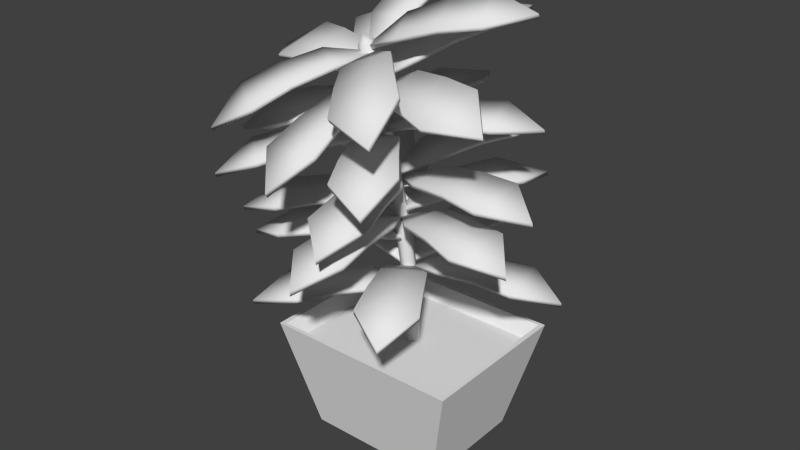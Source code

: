 # Source: croton.blend  (saved by Blender 2.76.0; exported with 4.5.12 LTS)
import bpy
from mathutils import Matrix  # noqa: F401  (used for matrix-valued properties, if any)

bpy.ops.wm.read_factory_settings(use_empty=True)
scene = bpy.context.scene
scene.name = 'Scene'

# ---- collections
col_collection_1 = bpy.data.collections.new('Collection 1'); scene.collection.children.link(col_collection_1)

# ---- materials (node trees are filled in below, after node groups)
mat_crotonmat = bpy.data.materials.new('crotonMat')
mat_crotonmat.alpha_threshold = 0.0
mat_crotonmat.use_transparent_shadow = False
mat_crotonmat.roughness = 0.5
mat_crotonmat.specular_intensity = 0.0

# ---- material node trees

# ---- world
world_world = bpy.data.worlds.new('World'); scene.world = world_world
world_world.color = (0.05088, 0.05088, 0.05088)
world_world.use_sun_shadow = False
world_world.sun_shadow_jitter_overblur = 0.0
world_world.cycles.sampling_method = 'MANUAL'
world_world.cycles.sample_map_resolution = 256

# ---- meshes
me_crotonmesh = bpy.data.meshes.new('crotonMesh')
me_crotonmesh.from_pydata([(-0.3006, 0.2388, 0.004382), (-0.4196, 0.3349, 0.4849), (0.2953, 0.2388, 0.004382), (0.4144, 0.3349, 0.4849), (-0.3006, -0.2417, 0.004382), (-0.4196, -0.3377, 0.4849), (0.2953, -0.2417, 0.004382), (0.4144, -0.3377, 0.4849), (-0.3989, 0.3182, 0.4849), (0.3936, 0.3182, 0.4849), (0.3936, -0.321, 0.4849), (-0.3989, -0.321, 0.4849), (-0.3517, 0.2801, 0.4224), (0.3464, 0.2801, 0.4224), (0.3464, -0.2829, 0.4224), (-0.3517, -0.2829, 0.4224), (0.02024, 0.02457, 0.3498), (-0.0109, 0.02983, 0.3498), (-0.03103, 0.005498, 0.3498), (-0.02002, -0.0241, 0.3498), (0.01112, -0.02937, 0.3498), (0.03125, -0.005034, 0.3498), (-0.06655, -0.1434, 1.702), (-0.09701, -0.1373, 1.696), (-0.1158, -0.16, 1.685), (-0.1041, -0.1888, 1.679), (-0.07367, -0.1949, 1.685), (-0.05488, -0.1722, 1.696), (0.008311, -0.03645, 0.6637), (-0.008735, -0.07645, 0.9755), (-0.03345, -0.1331, 1.286), (-0.05537, -0.1848, 1.597), (-0.03524, -0.1605, 1.597), (-0.01332, -0.1088, 1.286), (0.0114, -0.05211, 0.9755), (0.02844, -0.01212, 0.6637), (-0.03289, -0.001441, 0.6637), (-0.04878, -0.04126, 0.9755), (-0.07359, -0.09797, 1.286), (-0.09659, -0.1498, 1.597), (-0.08605, -0.1795, 1.597), (-0.06359, -0.1277, 1.286), (-0.03882, -0.07102, 0.9755), (-0.02235, -0.03111, 0.6637), (0.01791, 0.01756, 0.6637), (0.001442, -0.02235, 0.9755), (-0.02333, -0.07905, 1.286), (-0.04578, -0.1308, 1.597), (-0.07646, -0.1255, 1.597), (-0.05346, -0.07363, 1.286), (-0.02865, -0.01693, 0.9755), (-0.01276, 0.02289, 0.6637), (-0.09269, -0.1752, 1.719), (-0.2002, -0.4523, 0.7333), (-0.393, -0.4974, 0.6767), (-0.3848, -0.2996, 0.7333), (-0.1603, -0.07603, 0.7333), (0.009024, -0.01144, 0.6767), (-0.02269, -0.1898, 0.7333), (-0.1115, -0.3211, 0.744), (-0.2725, -0.1878, 0.744), (-0.2002, -0.4523, 0.7156), (-0.393, -0.4974, 0.659), (-0.3848, -0.2996, 0.7156), (-0.1603, -0.07603, 0.7156), (0.009024, -0.01144, 0.659), (-0.02269, -0.1898, 0.7156), (-0.1115, -0.3211, 0.7262), (-0.2725, -0.1878, 0.7262), (0.3194, -0.3584, 0.8169), (0.2886, -0.554, 0.7603), (0.1084, -0.4718, 0.8169), (-0.01407, -0.1796, 0.8169), (-0.0101, 0.001507, 0.7603), (0.1432, -0.0951, 0.8169), (0.2313, -0.2268, 0.8276), (0.04718, -0.3257, 0.8276), (0.3194, -0.3584, 0.7992), (0.2886, -0.554, 0.7425), (0.1084, -0.4718, 0.7992), (-0.01407, -0.1796, 0.7992), (-0.0101, 0.001507, 0.7425), (0.1432, -0.0951, 0.7992), (0.2313, -0.2268, 0.8098), (0.04718, -0.3257, 0.8098), (0.4284, 0.2066, 0.8169), (0.6071, 0.1215, 0.7603), (0.4771, -0.02785, 0.8169), (0.1621, -0.06214, 0.8169), (-0.01041, -0.006797, 0.7603), (0.1258, 0.1127, 0.8169), (0.2771, 0.1597, 0.8276), (0.3196, -0.045, 0.8276), (0.4284, 0.2066, 0.7992), (0.6071, 0.1215, 0.7425), (0.4771, -0.02785, 0.7992), (0.1621, -0.06214, 0.7992), (-0.01041, -0.006797, 0.7425), (0.1258, 0.1127, 0.7992), (0.2771, 0.1597, 0.8098), (0.3196, -0.045, 0.8098), (-0.09968, 0.4567, 0.8424), (0.02907, 0.6071, 0.7858), (0.1394, 0.4427, 0.8424), (0.09056, 0.1297, 0.8424), (-0.007771, -0.0225, 0.7858), (-0.08769, 0.1401, 0.8424), (-0.09368, 0.2984, 0.8531), (0.115, 0.2862, 0.8531), (-0.09968, 0.4567, 0.8247), (0.02907, 0.6071, 0.7681), (0.1394, 0.4427, 0.8247), (0.09056, 0.1297, 0.8247), (-0.007771, -0.0225, 0.7681), (-0.08769, 0.1401, 0.8247), (-0.09368, 0.2984, 0.8354), (0.115, 0.2862, 0.8354), (-0.4782, 0.08797, 0.8229), (-0.564, 0.2664, 0.7663), (-0.3691, 0.3011, 0.8229), (-0.1023, 0.1303, 0.8229), (-0.002611, -0.021, 0.7663), (-0.1836, -0.02862, 0.8229), (-0.3309, 0.02968, 0.8336), (-0.2357, 0.2157, 0.8336), (-0.4782, 0.08797, 0.8052), (-0.564, 0.2664, 0.7486), (-0.3691, 0.3011, 0.8052), (-0.1023, 0.1303, 0.8052), (-0.002611, -0.021, 0.7486), (-0.1836, -0.02862, 0.8052), (-0.3309, 0.02968, 0.8159), (-0.2357, 0.2157, 0.8159), (-0.3902, -0.3521, 0.9091), (-0.5775, -0.2972, 0.8433), (-0.4832, -0.1318, 0.9218), (-0.1817, -0.03938, 0.9521), (0.001951, -0.05632, 0.9071), (-0.1124, -0.2037, 0.9426), (-0.2521, -0.2788, 0.9365), (-0.3332, -0.08652, 0.9476), (-0.3889, -0.3505, 0.8915), (-0.5762, -0.2956, 0.8257), (-0.4819, -0.1302, 0.9042), (-0.1804, -0.03782, 0.9345), (0.003242, -0.05476, 0.8895), (-0.1111, -0.2021, 0.925), (-0.2508, -0.2773, 0.9188), (-0.3319, -0.08496, 0.9299), (0.1066, -0.5187, 1.015), (-0.006595, -0.6716, 0.9361), (-0.1323, -0.5204, 0.9972), (-0.1061, -0.206, 1.027), (-0.01509, -0.04337, 0.9911), (0.07194, -0.2048, 1.04), (0.08848, -0.3627, 1.038), (-0.12, -0.3642, 1.023), (0.1079, -0.5171, 0.9973), (-0.005304, -0.6701, 0.9184), (-0.131, -0.5188, 0.9796), (-0.1048, -0.2045, 1.009), (-0.0138, -0.04181, 0.9735), (0.07323, -0.2032, 1.023), (0.08977, -0.3611, 1.021), (-0.1187, -0.3626, 1.005), (0.4632, -0.07182, 1.081), (0.5862, -0.2251, 1.019), (0.3983, -0.301, 1.056), (0.1039, -0.1846, 1.044), (-0.01919, -0.05054, 0.9902), (0.1522, -0.01372, 1.063), (0.3069, -0.04371, 1.082), (0.2503, -0.2437, 1.061), (0.4645, -0.07026, 1.063), (0.5875, -0.2235, 1.001), (0.3996, -0.2994, 1.038), (0.1051, -0.183, 1.027), (-0.0179, -0.04898, 0.9725), (0.1535, -0.01216, 1.045), (0.3082, -0.04215, 1.065), (0.2516, -0.2422, 1.043), (0.1092, 0.392, 1.121), (0.2965, 0.4695, 1.085), (0.3143, 0.2684, 1.126), (0.127, 0.01542, 1.089), (-0.02594, -0.06785, 1.014), (-0.0259, 0.1076, 1.086), (0.04089, 0.2488, 1.115), (0.2199, 0.141, 1.118), (0.1105, 0.3935, 1.104), (0.2978, 0.4711, 1.067), (0.3156, 0.2699, 1.108), (0.1283, 0.01699, 1.072), (-0.02465, -0.06629, 0.9962), (-0.02461, 0.1091, 1.069), (0.04218, 0.2504, 1.097), (0.2212, 0.1425, 1.1), (-0.394, 0.2452, 1.052), (-0.3837, 0.4472, 1.014), (-0.1993, 0.3821, 1.078), (-0.04191, 0.1075, 1.066), (-0.01927, -0.06721, 0.9948), (-0.1871, 0.005371, 1.046), (-0.2913, 0.1243, 1.06), (-0.1214, 0.2439, 1.083), (-0.3927, 0.2467, 1.034), (-0.3824, 0.4488, 0.996), (-0.198, 0.3837, 1.061), (-0.04062, 0.109, 1.048), (-0.01798, -0.06565, 0.9771), (-0.1858, 0.006932, 1.028), (-0.29, 0.1259, 1.042), (-0.1201, 0.2454, 1.065), (-0.3335, -0.4127, 1.065), (-0.5279, -0.3951, 0.9988), (-0.4675, -0.2146, 1.077), (-0.1896, -0.06544, 1.108), (-0.006205, -0.04642, 1.063), (-0.08975, -0.2131, 1.098), (-0.2122, -0.314, 1.092), (-0.3292, -0.1411, 1.103), (-0.3326, -0.4109, 1.047), (-0.5269, -0.3934, 0.9812), (-0.4665, -0.2128, 1.06), (-0.1887, -0.06366, 1.09), (-0.005241, -0.04464, 1.045), (-0.08878, -0.2114, 1.081), (-0.2113, -0.3122, 1.074), (-0.3282, -0.1393, 1.085), (0.1862, -0.4797, 1.17), (0.1048, -0.6517, 1.092), (-0.04779, -0.5277, 1.153), (-0.08316, -0.2143, 1.183), (-0.02544, -0.03702, 1.147), (0.09127, -0.1785, 1.196), (0.1381, -0.3302, 1.194), (-0.06605, -0.3721, 1.178), (0.1871, -0.4779, 1.153), (0.1058, -0.6499, 1.074), (-0.04682, -0.5259, 1.135), (-0.0822, -0.2125, 1.165), (-0.02448, -0.03524, 1.129), (0.09223, -0.1767, 1.178), (0.1391, -0.3284, 1.176), (-0.06509, -0.3703, 1.161), (0.4493, 0.0279, 1.236), (0.5997, -0.09854, 1.175), (0.4301, -0.2095, 1.211), (0.1187, -0.1525, 1.2), (-0.02807, -0.04485, 1.146), (0.1329, 0.02454, 1.219), (0.2905, 0.02515, 1.238), (0.2738, -0.1821, 1.216), (0.4502, 0.02968, 1.219), (0.6007, -0.09675, 1.157), (0.4311, -0.2077, 1.193), (0.1196, -0.1507, 1.182), (-0.02711, -0.04307, 1.128), (0.1339, 0.02632, 1.201), (0.2915, 0.02693, 1.22), (0.2748, -0.1803, 1.198), (0.01203, 0.4142, 1.277), (0.1807, 0.5266, 1.241), (0.2372, 0.3327, 1.281), (0.1025, 0.04824, 1.245), (-0.03133, -0.06314, 1.169), (-0.06534, 0.109, 1.242), (-0.02724, 0.2605, 1.27), (0.1693, 0.1894, 1.274), (0.01299, 0.416, 1.259), (0.1817, 0.5284, 1.223), (0.2382, 0.3345, 1.263), (0.1035, 0.05002, 1.227), (-0.03037, -0.06136, 1.152), (-0.06438, 0.1107, 1.224), (-0.02627, 0.2623, 1.252), (0.1703, 0.1912, 1.256), (-0.4532, 0.1725, 1.208), (-0.4822, 0.3727, 1.169), (-0.2888, 0.3446, 1.234), (-0.08102, 0.1057, 1.221), (-0.02491, -0.06122, 1.15), (-0.2036, -0.02258, 1.201), (-0.329, 0.07388, 1.215), (-0.1855, 0.2241, 1.238), (-0.4522, 0.1743, 1.19), (-0.4813, 0.3745, 1.152), (-0.2878, 0.3464, 1.216), (-0.08006, 0.1075, 1.203), (-0.02394, -0.05943, 1.133), (-0.2026, -0.0208, 1.184), (-0.328, 0.07567, 1.197), (-0.1845, 0.2259, 1.22), (-0.5394, -0.09492, 1.257), (-0.6482, 0.07361, 1.211), (-0.4689, 0.131, 1.294), (-0.1782, 0.005753, 1.308), (-0.04882, -0.1193, 1.248), (-0.2307, -0.1627, 1.28), (-0.3861, -0.1302, 1.279), (-0.3246, 0.06697, 1.312), (-0.5375, -0.09261, 1.24), (-0.6464, 0.07591, 1.193), (-0.4671, 0.1333, 1.277), (-0.1764, 0.008055, 1.29), (-0.04701, -0.117, 1.23), (-0.2289, -0.1604, 1.263), (-0.3843, -0.1279, 1.262), (-0.3228, 0.06927, 1.294), (-0.2646, -0.5504, 1.311), (-0.4504, -0.5861, 1.229), (-0.4489, -0.3974, 1.312), (-0.2266, -0.1777, 1.364), (-0.05271, -0.1078, 1.333), (-0.08923, -0.2918, 1.363), (-0.178, -0.4225, 1.347), (-0.3388, -0.289, 1.348), (-0.2628, -0.5481, 1.293), (-0.4486, -0.5838, 1.212), (-0.4471, -0.3951, 1.294), (-0.2248, -0.1754, 1.346), (-0.0509, -0.1055, 1.316), (-0.08742, -0.2895, 1.345), (-0.1762, -0.4202, 1.33), (-0.337, -0.2867, 1.331), (0.2964, -0.4444, 1.383), (0.2916, -0.6329, 1.3), (0.09918, -0.575, 1.345), (-0.05175, -0.2972, 1.366), (-0.06046, -0.1106, 1.332), (0.09527, -0.1998, 1.394), (0.1947, -0.3235, 1.399), (0.02262, -0.4375, 1.366), (0.2982, -0.4421, 1.365), (0.2934, -0.6306, 1.282), (0.101, -0.5727, 1.328), (-0.04994, -0.2949, 1.348), (-0.05865, -0.1083, 1.315), (0.09708, -0.1975, 1.377), (0.1965, -0.3212, 1.381), (0.02444, -0.4352, 1.349), (0.3236, 0.1304, 1.487), (0.5165, 0.07409, 1.442), (0.4014, -0.09504, 1.465), (0.09494, -0.1644, 1.425), (-0.07652, -0.1221, 1.355), (0.03697, 0.003679, 1.441), (0.1792, 0.06567, 1.474), (0.2471, -0.1311, 1.456), (0.3254, 0.1327, 1.47), (0.5183, 0.07639, 1.425), (0.4032, -0.09274, 1.448), (0.09675, -0.1621, 1.407), (-0.07471, -0.1198, 1.337), (0.03878, 0.005981, 1.423), (0.181, 0.06798, 1.457), (0.2489, -0.1288, 1.438), (-0.157, 0.3471, 1.446), (-0.01966, 0.4988, 1.423), (0.08038, 0.3245, 1.468), (0.02441, 0.01608, 1.421), (-0.07119, -0.1237, 1.335), (-0.1526, 0.033, 1.405), (-0.1559, 0.1887, 1.436), (0.05131, 0.1689, 1.455), (-0.1552, 0.3494, 1.428), (-0.01785, 0.5011, 1.405), (0.08219, 0.3268, 1.45), (0.02623, 0.01839, 1.404), (-0.06937, -0.1214, 1.318), (-0.1508, 0.0353, 1.388), (-0.1541, 0.191, 1.419), (0.05312, 0.1712, 1.437), (-0.4257, -0.38, 1.347), (-0.6058, -0.3011, 1.286), (-0.5133, -0.1667, 1.411), (-0.2125, -0.09959, 1.485), (-0.02655, -0.1126, 1.449), (-0.1472, -0.2586, 1.437), (-0.288, -0.323, 1.402), (-0.3645, -0.1368, 1.458), (-0.423, -0.3739, 1.33), (-0.6032, -0.295, 1.269), (-0.5107, -0.1606, 1.395), (-0.2099, -0.09352, 1.468), (-0.02389, -0.1065, 1.433), (-0.1445, -0.2525, 1.42), (-0.2854, -0.3169, 1.385), (-0.3619, -0.1307, 1.442), (0.05695, -0.5914, 1.437), (-0.05404, -0.7128, 1.313), (-0.1798, -0.5773, 1.404), (-0.1474, -0.2834, 1.518), (-0.04955, -0.1214, 1.532), (0.02908, -0.2939, 1.542), (0.04142, -0.4463, 1.499), (-0.1652, -0.434, 1.471), (0.05962, -0.5853, 1.42), (-0.05138, -0.7067, 1.297), (-0.1771, -0.5712, 1.387), (-0.1448, -0.2773, 1.501), (-0.04689, -0.1153, 1.516), (0.03175, -0.2878, 1.526), (0.04408, -0.4402, 1.483), (-0.1626, -0.4279, 1.454), (0.4196, -0.1945, 1.642), (0.5427, -0.3317, 1.55), (0.3506, -0.4058, 1.553), (0.06113, -0.277, 1.554), (-0.05376, -0.1279, 1.529), (0.1126, -0.1195, 1.62), (0.2645, -0.1607, 1.641), (0.2043, -0.345, 1.563), (0.4223, -0.1885, 1.626), (0.5454, -0.3256, 1.534), (0.3533, -0.3997, 1.537), (0.0638, -0.2709, 1.537), (-0.0511, -0.1218, 1.513), (0.1152, -0.1134, 1.604), (0.2672, -0.1546, 1.625), (0.2069, -0.339, 1.547), (0.07637, 0.2581, 1.781), (0.2679, 0.3337, 1.779), (0.2771, 0.1284, 1.766), (0.08624, -0.09719, 1.652), (-0.06276, -0.1505, 1.547), (-0.06343, -0.0004903, 1.663), (0.004872, 0.1251, 1.732), (0.1801, 0.01195, 1.719), (0.07904, 0.2642, 1.765), (0.2706, 0.3398, 1.763), (0.2798, 0.1345, 1.75), (0.0889, -0.09111, 1.635), (-0.06009, -0.1444, 1.53), (-0.06076, 0.005587, 1.647), (0.007536, 0.1312, 1.716), (0.1827, 0.01803, 1.702), (-0.424, 0.1582, 1.642), (-0.4053, 0.3625, 1.66), (-0.2282, 0.2742, 1.717), (-0.07781, 0.005611, 1.642), (-0.05464, -0.1452, 1.529), (-0.2238, -0.08088, 1.587), (-0.3255, 0.03502, 1.624), (-0.1546, 0.1363, 1.689), (-0.4213, 0.1643, 1.626), (-0.4026, 0.3686, 1.644), (-0.2255, 0.2803, 1.701), (-0.07514, 0.01169, 1.626), (-0.05198, -0.1391, 1.513), (-0.2211, -0.0748, 1.57), (-0.3228, 0.0411, 1.608), (-0.1519, 0.1423, 1.673), (-0.5371, -0.1569, 1.548), (-0.6563, 0.009652, 1.527), (-0.4888, 0.06087, 1.635), (-0.1902, -0.04419, 1.649), (-0.0468, -0.1451, 1.576), (-0.2262, -0.2066, 1.584), (-0.3834, -0.1853, 1.576), (-0.3412, 0.004762, 1.652), (-0.5343, -0.151, 1.532), (-0.6534, 0.01561, 1.51), (-0.486, 0.06683, 1.619), (-0.1874, -0.03824, 1.632), (-0.04397, -0.1391, 1.559), (-0.2234, -0.2006, 1.567), (-0.3805, -0.1794, 1.559), (-0.3384, 0.01071, 1.635), (-0.2292, -0.5937, 1.533), (-0.4051, -0.6247, 1.431), (-0.4254, -0.4572, 1.549), (-0.2267, -0.238, 1.662), (-0.05768, -0.1517, 1.662), (-0.08046, -0.3398, 1.651), (-0.1566, -0.4703, 1.602), (-0.3278, -0.3512, 1.615), (-0.2264, -0.5877, 1.517), (-0.4023, -0.6188, 1.414), (-0.4226, -0.4512, 1.532), (-0.2239, -0.2321, 1.646), (-0.05484, -0.1457, 1.645), (-0.07763, -0.3339, 1.634), (-0.1537, -0.4644, 1.585), (-0.3249, -0.3453, 1.599), (0.3143, -0.4664, 1.673), (0.3313, -0.6338, 1.554), (0.132, -0.5997, 1.593), (-0.04298, -0.3432, 1.656), (-0.06507, -0.1546, 1.659), (0.09293, -0.2437, 1.715), (0.2019, -0.3586, 1.704), (0.04283, -0.475, 1.634), (0.3172, -0.4604, 1.656), (0.3342, -0.6279, 1.538), (0.1349, -0.5938, 1.577), (-0.04014, -0.3372, 1.639), (-0.06223, -0.1487, 1.643), (0.09577, -0.2378, 1.699), (0.2048, -0.3527, 1.687), (0.04566, -0.4691, 1.618), (0.2854, 0.07539, 1.891), (0.485, 0.04281, 1.853), (0.3833, -0.135, 1.832), (0.08746, -0.2154, 1.752), (-0.08165, -0.1716, 1.678), (0.01446, -0.05858, 1.796), (0.1482, 0.004825, 1.854), (0.2337, -0.1788, 1.802), (0.2882, 0.08134, 1.875), (0.4879, 0.04876, 1.836), (0.3861, -0.129, 1.816), (0.0903, -0.2095, 1.736), (-0.07881, -0.1657, 1.661), (0.0173, -0.05263, 1.78), (0.151, 0.01078, 1.837), (0.2365, -0.1728, 1.785), (-0.2078, 0.2624, 1.853), (-0.08251, 0.4246, 1.872), (0.02854, 0.2521, 1.89), (0.002304, -0.04335, 1.779), (-0.07484, -0.1689, 1.659), (-0.1739, -0.03571, 1.751), (-0.1926, 0.1097, 1.812), (0.01372, 0.1008, 1.844), (-0.205, 0.2683, 1.836), (-0.07967, 0.4306, 1.856), (0.03138, 0.258, 1.873), (0.005141, -0.0374, 1.762), (-0.072, -0.163, 1.642), (-0.1711, -0.02976, 1.734), (-0.1898, 0.1157, 1.795), (0.01655, 0.1067, 1.828)], [], [(1, 3, 2, 0), (3, 7, 6, 2), (7, 5, 4, 6), (5, 1, 0, 4), (0, 2, 6, 4), (5, 7, 10, 11), (10, 9, 13, 14), (3, 1, 8, 9), (1, 5, 11, 8), (7, 3, 9, 10), (15, 14, 13, 12), (11, 10, 14, 15), (9, 8, 12, 13), (8, 11, 15, 12), (32, 27, 26, 31), (40, 25, 24, 39), (48, 23, 22, 47), (47, 22, 27, 32), (31, 26, 25, 40), (39, 24, 23, 48), (18, 36, 51, 17), (36, 37, 50, 51), (37, 38, 49, 50), (38, 39, 48, 49), (20, 28, 43, 19), (28, 29, 42, 43), (29, 30, 41, 42), (30, 31, 40, 41), (16, 44, 35, 21), (44, 45, 34, 35), (45, 46, 33, 34), (46, 47, 32, 33), (17, 51, 44, 16), (51, 50, 45, 44), (50, 49, 46, 45), (49, 48, 47, 46), (19, 43, 36, 18), (43, 42, 37, 36), (42, 41, 38, 37), (41, 40, 39, 38), (21, 35, 28, 20), (35, 34, 29, 28), (34, 33, 30, 29), (33, 32, 31, 30), (27, 52, 26), (25, 52, 24), (23, 52, 22), (22, 52, 27), (26, 52, 25), (24, 52, 23), (57, 56, 58), (60, 59, 58, 56), (59, 60, 55, 53), (54, 53, 55), (65, 66, 64), (68, 64, 66, 67), (67, 61, 63, 68), (62, 63, 61), (55, 63, 62, 54), (59, 67, 66, 58), (53, 61, 67, 59), (57, 65, 64, 56), (56, 64, 68, 60), (60, 68, 63, 55), (54, 62, 61, 53), (58, 66, 65, 57), (73, 72, 74), (76, 75, 74, 72), (75, 76, 71, 69), (70, 69, 71), (81, 82, 80), (84, 80, 82, 83), (83, 77, 79, 84), (78, 79, 77), (71, 79, 78, 70), (75, 83, 82, 74), (69, 77, 83, 75), (73, 81, 80, 72), (72, 80, 84, 76), (76, 84, 79, 71), (70, 78, 77, 69), (74, 82, 81, 73), (89, 88, 90), (92, 91, 90, 88), (91, 92, 87, 85), (86, 85, 87), (97, 98, 96), (100, 96, 98, 99), (99, 93, 95, 100), (94, 95, 93), (87, 95, 94, 86), (91, 99, 98, 90), (85, 93, 99, 91), (89, 97, 96, 88), (88, 96, 100, 92), (92, 100, 95, 87), (86, 94, 93, 85), (90, 98, 97, 89), (105, 104, 106), (108, 107, 106, 104), (107, 108, 103, 101), (102, 101, 103), (113, 114, 112), (116, 112, 114, 115), (115, 109, 111, 116), (110, 111, 109), (103, 111, 110, 102), (107, 115, 114, 106), (101, 109, 115, 107), (105, 113, 112, 104), (104, 112, 116, 108), (108, 116, 111, 103), (102, 110, 109, 101), (106, 114, 113, 105), (121, 120, 122), (124, 123, 122, 120), (123, 124, 119, 117), (118, 117, 119), (129, 130, 128), (132, 128, 130, 131), (131, 125, 127, 132), (126, 127, 125), (119, 127, 126, 118), (123, 131, 130, 122), (117, 125, 131, 123), (121, 129, 128, 120), (120, 128, 132, 124), (124, 132, 127, 119), (118, 126, 125, 117), (122, 130, 129, 121), (137, 136, 138), (140, 139, 138, 136), (139, 140, 135, 133), (134, 133, 135), (145, 146, 144), (148, 144, 146, 147), (147, 141, 143, 148), (142, 143, 141), (135, 143, 142, 134), (139, 147, 146, 138), (133, 141, 147, 139), (137, 145, 144, 136), (136, 144, 148, 140), (140, 148, 143, 135), (134, 142, 141, 133), (138, 146, 145, 137), (153, 152, 154), (156, 155, 154, 152), (155, 156, 151, 149), (150, 149, 151), (161, 162, 160), (164, 160, 162, 163), (163, 157, 159, 164), (158, 159, 157), (151, 159, 158, 150), (155, 163, 162, 154), (149, 157, 163, 155), (153, 161, 160, 152), (152, 160, 164, 156), (156, 164, 159, 151), (150, 158, 157, 149), (154, 162, 161, 153), (169, 168, 170), (172, 171, 170, 168), (171, 172, 167, 165), (166, 165, 167), (177, 178, 176), (180, 176, 178, 179), (179, 173, 175, 180), (174, 175, 173), (167, 175, 174, 166), (171, 179, 178, 170), (165, 173, 179, 171), (169, 177, 176, 168), (168, 176, 180, 172), (172, 180, 175, 167), (166, 174, 173, 165), (170, 178, 177, 169), (185, 184, 186), (188, 187, 186, 184), (187, 188, 183, 181), (182, 181, 183), (193, 194, 192), (196, 192, 194, 195), (195, 189, 191, 196), (190, 191, 189), (183, 191, 190, 182), (187, 195, 194, 186), (181, 189, 195, 187), (185, 193, 192, 184), (184, 192, 196, 188), (188, 196, 191, 183), (182, 190, 189, 181), (186, 194, 193, 185), (201, 200, 202), (204, 203, 202, 200), (203, 204, 199, 197), (198, 197, 199), (209, 210, 208), (212, 208, 210, 211), (211, 205, 207, 212), (206, 207, 205), (199, 207, 206, 198), (203, 211, 210, 202), (197, 205, 211, 203), (201, 209, 208, 200), (200, 208, 212, 204), (204, 212, 207, 199), (198, 206, 205, 197), (202, 210, 209, 201), (217, 216, 218), (220, 219, 218, 216), (219, 220, 215, 213), (214, 213, 215), (225, 226, 224), (228, 224, 226, 227), (227, 221, 223, 228), (222, 223, 221), (215, 223, 222, 214), (219, 227, 226, 218), (213, 221, 227, 219), (217, 225, 224, 216), (216, 224, 228, 220), (220, 228, 223, 215), (214, 222, 221, 213), (218, 226, 225, 217), (233, 232, 234), (236, 235, 234, 232), (235, 236, 231, 229), (230, 229, 231), (241, 242, 240), (244, 240, 242, 243), (243, 237, 239, 244), (238, 239, 237), (231, 239, 238, 230), (235, 243, 242, 234), (229, 237, 243, 235), (233, 241, 240, 232), (232, 240, 244, 236), (236, 244, 239, 231), (230, 238, 237, 229), (234, 242, 241, 233), (249, 248, 250), (252, 251, 250, 248), (251, 252, 247, 245), (246, 245, 247), (257, 258, 256), (260, 256, 258, 259), (259, 253, 255, 260), (254, 255, 253), (247, 255, 254, 246), (251, 259, 258, 250), (245, 253, 259, 251), (249, 257, 256, 248), (248, 256, 260, 252), (252, 260, 255, 247), (246, 254, 253, 245), (250, 258, 257, 249), (265, 264, 266), (268, 267, 266, 264), (267, 268, 263, 261), (262, 261, 263), (273, 274, 272), (276, 272, 274, 275), (275, 269, 271, 276), (270, 271, 269), (263, 271, 270, 262), (267, 275, 274, 266), (261, 269, 275, 267), (265, 273, 272, 264), (264, 272, 276, 268), (268, 276, 271, 263), (262, 270, 269, 261), (266, 274, 273, 265), (281, 280, 282), (284, 283, 282, 280), (283, 284, 279, 277), (278, 277, 279), (289, 290, 288), (292, 288, 290, 291), (291, 285, 287, 292), (286, 287, 285), (279, 287, 286, 278), (283, 291, 290, 282), (277, 285, 291, 283), (281, 289, 288, 280), (280, 288, 292, 284), (284, 292, 287, 279), (278, 286, 285, 277), (282, 290, 289, 281), (297, 296, 298), (300, 299, 298, 296), (299, 300, 295, 293), (294, 293, 295), (305, 306, 304), (308, 304, 306, 307), (307, 301, 303, 308), (302, 303, 301), (295, 303, 302, 294), (299, 307, 306, 298), (293, 301, 307, 299), (297, 305, 304, 296), (296, 304, 308, 300), (300, 308, 303, 295), (294, 302, 301, 293), (298, 306, 305, 297), (313, 312, 314), (316, 315, 314, 312), (315, 316, 311, 309), (310, 309, 311), (321, 322, 320), (324, 320, 322, 323), (323, 317, 319, 324), (318, 319, 317), (311, 319, 318, 310), (315, 323, 322, 314), (309, 317, 323, 315), (313, 321, 320, 312), (312, 320, 324, 316), (316, 324, 319, 311), (310, 318, 317, 309), (314, 322, 321, 313), (329, 328, 330), (332, 331, 330, 328), (331, 332, 327, 325), (326, 325, 327), (337, 338, 336), (340, 336, 338, 339), (339, 333, 335, 340), (334, 335, 333), (327, 335, 334, 326), (331, 339, 338, 330), (325, 333, 339, 331), (329, 337, 336, 328), (328, 336, 340, 332), (332, 340, 335, 327), (326, 334, 333, 325), (330, 338, 337, 329), (345, 344, 346), (348, 347, 346, 344), (347, 348, 343, 341), (342, 341, 343), (353, 354, 352), (356, 352, 354, 355), (355, 349, 351, 356), (350, 351, 349), (343, 351, 350, 342), (347, 355, 354, 346), (341, 349, 355, 347), (345, 353, 352, 344), (344, 352, 356, 348), (348, 356, 351, 343), (342, 350, 349, 341), (346, 354, 353, 345), (361, 360, 362), (364, 363, 362, 360), (363, 364, 359, 357), (358, 357, 359), (369, 370, 368), (372, 368, 370, 371), (371, 365, 367, 372), (366, 367, 365), (359, 367, 366, 358), (363, 371, 370, 362), (357, 365, 371, 363), (361, 369, 368, 360), (360, 368, 372, 364), (364, 372, 367, 359), (358, 366, 365, 357), (362, 370, 369, 361), (377, 376, 378), (380, 379, 378, 376), (379, 380, 375, 373), (374, 373, 375), (385, 386, 384), (388, 384, 386, 387), (387, 381, 383, 388), (382, 383, 381), (375, 383, 382, 374), (379, 387, 386, 378), (373, 381, 387, 379), (377, 385, 384, 376), (376, 384, 388, 380), (380, 388, 383, 375), (374, 382, 381, 373), (378, 386, 385, 377), (393, 392, 394), (396, 395, 394, 392), (395, 396, 391, 389), (390, 389, 391), (401, 402, 400), (404, 400, 402, 403), (403, 397, 399, 404), (398, 399, 397), (391, 399, 398, 390), (395, 403, 402, 394), (389, 397, 403, 395), (393, 401, 400, 392), (392, 400, 404, 396), (396, 404, 399, 391), (390, 398, 397, 389), (394, 402, 401, 393), (409, 408, 410), (412, 411, 410, 408), (411, 412, 407, 405), (406, 405, 407), (417, 418, 416), (420, 416, 418, 419), (419, 413, 415, 420), (414, 415, 413), (407, 415, 414, 406), (411, 419, 418, 410), (405, 413, 419, 411), (409, 417, 416, 408), (408, 416, 420, 412), (412, 420, 415, 407), (406, 414, 413, 405), (410, 418, 417, 409), (425, 424, 426), (428, 427, 426, 424), (427, 428, 423, 421), (422, 421, 423), (433, 434, 432), (436, 432, 434, 435), (435, 429, 431, 436), (430, 431, 429), (423, 431, 430, 422), (427, 435, 434, 426), (421, 429, 435, 427), (425, 433, 432, 424), (424, 432, 436, 428), (428, 436, 431, 423), (422, 430, 429, 421), (426, 434, 433, 425), (441, 440, 442), (444, 443, 442, 440), (443, 444, 439, 437), (438, 437, 439), (449, 450, 448), (452, 448, 450, 451), (451, 445, 447, 452), (446, 447, 445), (439, 447, 446, 438), (443, 451, 450, 442), (437, 445, 451, 443), (441, 449, 448, 440), (440, 448, 452, 444), (444, 452, 447, 439), (438, 446, 445, 437), (442, 450, 449, 441), (457, 456, 458), (460, 459, 458, 456), (459, 460, 455, 453), (454, 453, 455), (465, 466, 464), (468, 464, 466, 467), (467, 461, 463, 468), (462, 463, 461), (455, 463, 462, 454), (459, 467, 466, 458), (453, 461, 467, 459), (457, 465, 464, 456), (456, 464, 468, 460), (460, 468, 463, 455), (454, 462, 461, 453), (458, 466, 465, 457), (473, 472, 474), (476, 475, 474, 472), (475, 476, 471, 469), (470, 469, 471), (481, 482, 480), (484, 480, 482, 483), (483, 477, 479, 484), (478, 479, 477), (471, 479, 478, 470), (475, 483, 482, 474), (469, 477, 483, 475), (473, 481, 480, 472), (472, 480, 484, 476), (476, 484, 479, 471), (470, 478, 477, 469), (474, 482, 481, 473), (489, 488, 490), (492, 491, 490, 488), (491, 492, 487, 485), (486, 485, 487), (497, 498, 496), (500, 496, 498, 499), (499, 493, 495, 500), (494, 495, 493), (487, 495, 494, 486), (491, 499, 498, 490), (485, 493, 499, 491), (489, 497, 496, 488), (488, 496, 500, 492), (492, 500, 495, 487), (486, 494, 493, 485), (490, 498, 497, 489), (505, 504, 506), (508, 507, 506, 504), (507, 508, 503, 501), (502, 501, 503), (513, 514, 512), (516, 512, 514, 515), (515, 509, 511, 516), (510, 511, 509), (503, 511, 510, 502), (507, 515, 514, 506), (501, 509, 515, 507), (505, 513, 512, 504), (504, 512, 516, 508), (508, 516, 511, 503), (502, 510, 509, 501), (506, 514, 513, 505), (521, 520, 522), (524, 523, 522, 520), (523, 524, 519, 517), (518, 517, 519), (529, 530, 528), (532, 528, 530, 531), (531, 525, 527, 532), (526, 527, 525), (519, 527, 526, 518), (523, 531, 530, 522), (517, 525, 531, 523), (521, 529, 528, 520), (520, 528, 532, 524), (524, 532, 527, 519), (518, 526, 525, 517), (522, 530, 529, 521)])
me_crotonmesh.polygons.foreach_set('use_smooth', [0, 0, 0, 0, 0, 0, 0, 0, 0, 0, 0, 0, 0, 0, 1, 1, 1, 1, 1, 1, 1, 1, 1, 1, 1, 1, 1, 1, 1, 1, 1, 1, 1, 1, 1, 1, 1, 1, 1, 1, 1, 1, 1, 1, 1, 1, 1, 1, 1, 1, 1, 1, 1, 1, 1, 1, 1, 1, 1, 1, 1, 1, 1, 1, 1, 1, 1, 1, 1, 1, 1, 1, 1, 1, 1, 1, 1, 1, 1, 1, 1, 1, 1, 1, 1, 1, 1, 1, 1, 1, 1, 1, 1, 1, 1, 1, 1, 1, 1, 1, 1, 1, 1, 1, 1, 1, 1, 1, 1, 1, 1, 1, 1, 1, 1, 1, 1, 1, 1, 1, 1, 1, 1, 1, 1, 1, 1, 1, 1, 1, 1, 1, 1, 1, 1, 1, 1, 1, 1, 1, 1, 1, 1, 1, 1, 1, 1, 1, 1, 1, 1, 1, 1, 1, 1, 1, 1, 1, 1, 1, 1, 1, 1, 1, 1, 1, 1, 1, 1, 1, 1, 1, 1, 1, 1, 1, 1, 1, 1, 1, 1, 1, 1, 1, 1, 1, 1, 1, 1, 1, 1, 1, 1, 1, 1, 1, 1, 1, 1, 1, 1, 1, 1, 1, 1, 1, 1, 1, 1, 1, 1, 1, 1, 1, 1, 1, 1, 1, 1, 1, 1, 1, 1, 1, 1, 1, 1, 1, 1, 1, 1, 1, 1, 1, 1, 1, 1, 1, 1, 1, 1, 1, 1, 1, 1, 1, 1, 1, 1, 1, 1, 1, 1, 1, 1, 1, 1, 1, 1, 1, 1, 1, 1, 1, 1, 1, 1, 1, 1, 1, 1, 1, 1, 1, 1, 1, 1, 1, 1, 1, 1, 1, 1, 1, 1, 1, 1, 1, 1, 1, 1, 1, 1, 1, 1, 1, 1, 1, 1, 1, 1, 1, 1, 1, 1, 1, 1, 1, 1, 1, 1, 1, 1, 1, 1, 1, 1, 1, 1, 1, 1, 1, 1, 1, 1, 1, 1, 1, 1, 1, 1, 1, 1, 1, 1, 1, 1, 1, 1, 1, 1, 1, 1, 1, 1, 1, 1, 1, 1, 1, 1, 1, 1, 1, 1, 1, 1, 1, 1, 1, 1, 1, 1, 1, 1, 1, 1, 1, 1, 1, 1, 1, 1, 1, 1, 1, 1, 1, 1, 1, 1, 1, 1, 1, 1, 1, 1, 1, 1, 1, 1, 1, 1, 1, 1, 1, 1, 1, 1, 1, 1, 1, 1, 1, 1, 1, 1, 1, 1, 1, 1, 1, 1, 1, 1, 1, 1, 1, 1, 1, 1, 1, 1, 1, 1, 1, 1, 1, 1, 1, 1, 1, 1, 1, 1, 1, 1, 1, 1, 1, 1, 1, 1, 1, 1, 1, 1, 1, 1, 1, 1, 1, 1, 1, 1, 1, 1, 1, 1, 1, 1, 1, 1, 1, 1, 1, 1, 1, 1, 1, 1, 1, 1, 1, 1, 1, 1, 1, 1, 1, 1, 1, 1, 1, 1, 1, 1, 1, 1, 1, 1, 1, 1, 1, 1, 1, 1, 1, 1, 1, 1, 1, 1, 1, 1, 1, 1, 1, 1, 1, 1, 1, 1, 1, 1, 1, 1, 1, 1, 1, 1, 1, 1, 1, 1, 1, 1, 1, 1, 1])
_uv = me_crotonmesh.uv_layers.new(name='UVMap')
_uv.uv.foreach_set('vector', [0.0451, 0.5646, 0.0451, 0.2082, 0.2545, 0.2591, 0.2545, 0.5137, 0.2135, 0.04748, 0.501, 0.04748, 0.4599, 0.2591, 0.2545, 0.2591, 0.6694, 0.2082, 0.6694, 0.5646, 0.4599, 0.5137, 0.4599, 0.2591, 0.501, 0.7253, 0.2135, 0.7253, 0.2545, 0.5137, 0.4599, 0.5137, 0.2545, 0.5137, 0.2545, 0.2591, 0.4599, 0.2591, 0.4599, 0.5137, 0.6694, 0.5646, 0.6694, 0.2082, 0.6765, 0.217, 0.6765, 0.5558, 0.4938, 0.03862, 0.2206, 0.03862, 0.2369, 0.005122, 0.4775, 0.005122, 0.0451, 0.2082, 0.0451, 0.5646, 0.03795, 0.5558, 0.03795, 0.217, 0.2135, 0.7253, 0.501, 0.7253, 0.4938, 0.7342, 0.2206, 0.7342, 0.501, 0.04748, 0.2135, 0.04748, 0.2206, 0.03862, 0.4938, 0.03862, 0.03657, 0.7846, 0.2909, 0.7846, 0.2909, 0.9897, 0.03657, 0.9897, 0.6765, 0.5558, 0.6765, 0.217, 0.7078, 0.2372, 0.7078, 0.5356, 0.03795, 0.217, 0.03795, 0.5558, 0.006658, 0.5356, 0.006657, 0.2372, 0.2206, 0.7342, 0.4938, 0.7342, 0.4775, 0.7677, 0.2369, 0.7677, 0.893, 0.5536, 0.898, 0.5854, 0.8893, 0.5891, 0.8804, 0.5574, 0.9448, 0.5617, 0.9322, 0.5997, 0.921, 0.5898, 0.9312, 0.5579, 0.918, 0.5537, 0.9132, 0.5862, 0.9059, 0.5849, 0.9054, 0.552, 0.9054, 0.552, 0.9059, 0.5849, 0.898, 0.5854, 0.893, 0.5536, 0.8804, 0.5574, 0.8893, 0.5891, 0.8792, 0.5993, 0.8669, 0.5613, 0.9312, 0.5579, 0.921, 0.5898, 0.9132, 0.5862, 0.918, 0.5537, 0.9342, 0.01105, 0.933, 0.1473, 0.9194, 0.1462, 0.9203, 0.01065, 0.933, 0.1473, 0.9324, 0.2834, 0.9189, 0.2812, 0.9194, 0.1462, 0.9324, 0.2834, 0.9325, 0.4213, 0.919, 0.4188, 0.9189, 0.2812, 0.9325, 0.4213, 0.9312, 0.5579, 0.918, 0.5537, 0.919, 0.4188, 0.8786, 0.01115, 0.8789, 0.1478, 0.8655, 0.148, 0.865, 0.01125, 0.8789, 0.1478, 0.8788, 0.2845, 0.8654, 0.2849, 0.8655, 0.148, 0.8788, 0.2845, 0.8784, 0.4227, 0.865, 0.4233, 0.8654, 0.2849, 0.8784, 0.4227, 0.8804, 0.5574, 0.8669, 0.5613, 0.865, 0.4233, 0.9063, 0.01055, 0.906, 0.1459, 0.8925, 0.1467, 0.8924, 0.0108, 0.906, 0.1459, 0.9057, 0.2806, 0.8922, 0.2823, 0.8925, 0.1467, 0.9057, 0.2806, 0.9056, 0.4182, 0.892, 0.4201, 0.8922, 0.2823, 0.9056, 0.4182, 0.9054, 0.552, 0.893, 0.5536, 0.892, 0.4201, 0.9203, 0.01065, 0.9194, 0.1462, 0.906, 0.1459, 0.9063, 0.01055, 0.9194, 0.1462, 0.9189, 0.2812, 0.9057, 0.2806, 0.906, 0.1459, 0.9189, 0.2812, 0.919, 0.4188, 0.9056, 0.4182, 0.9057, 0.2806, 0.919, 0.4188, 0.918, 0.5537, 0.9054, 0.552, 0.9056, 0.4182, 0.9479, 0.01143, 0.9466, 0.1482, 0.933, 0.1473, 0.9342, 0.01105, 0.9466, 0.1482, 0.9459, 0.2851, 0.9324, 0.2834, 0.933, 0.1473, 0.9459, 0.2851, 0.9459, 0.4232, 0.9325, 0.4213, 0.9324, 0.2834, 0.9459, 0.4232, 0.9448, 0.5617, 0.9312, 0.5579, 0.9325, 0.4213, 0.8924, 0.0108, 0.8925, 0.1467, 0.8789, 0.1478, 0.8786, 0.01115, 0.8925, 0.1467, 0.8922, 0.2823, 0.8788, 0.2845, 0.8789, 0.1478, 0.8922, 0.2823, 0.892, 0.4201, 0.8784, 0.4227, 0.8788, 0.2845, 0.892, 0.4201, 0.893, 0.5536, 0.8804, 0.5574, 0.8784, 0.4227, 0.898, 0.5854, 0.9052, 0.6044, 0.8893, 0.5891, 0.9322, 0.5997, 0.9052, 0.6044, 0.921, 0.5898, 0.9132, 0.5862, 0.9052, 0.6044, 0.9059, 0.5849, 0.9059, 0.5849, 0.9052, 0.6044, 0.898, 0.5854, 0.8893, 0.5891, 0.9052, 0.6044, 0.8792, 0.5993, 0.921, 0.5898, 0.9052, 0.6044, 0.9132, 0.5862, 0.7611, 0.818, 0.7261, 0.7892, 0.7678, 0.7731, 0.7081, 0.7534, 0.7572, 0.7345, 0.7678, 0.7731, 0.7261, 0.7892, 0.7572, 0.7345, 0.7081, 0.7534, 0.6906, 0.7182, 0.7465, 0.6967, 0.7054, 0.6736, 0.7465, 0.6967, 0.6906, 0.7182, 0.761, 0.818, 0.7677, 0.7734, 0.7263, 0.7894, 0.7084, 0.7539, 0.7263, 0.7894, 0.7677, 0.7734, 0.7572, 0.7351, 0.7572, 0.7351, 0.7466, 0.6974, 0.691, 0.7189, 0.7084, 0.7539, 0.7058, 0.6745, 0.691, 0.7189, 0.7466, 0.6974, 0.6906, 0.7182, 0.691, 0.7189, 0.7058, 0.6745, 0.7054, 0.6736, 0.7572, 0.7345, 0.7572, 0.7351, 0.7677, 0.7734, 0.7678, 0.7731, 0.7465, 0.6967, 0.7466, 0.6974, 0.7572, 0.7351, 0.7572, 0.7345, 0.7611, 0.818, 0.761, 0.818, 0.7263, 0.7894, 0.7261, 0.7892, 0.7261, 0.7892, 0.7263, 0.7894, 0.7084, 0.7539, 0.7081, 0.7534, 0.7081, 0.7534, 0.7084, 0.7539, 0.691, 0.7189, 0.6906, 0.7182, 0.7054, 0.6736, 0.7058, 0.6745, 0.7466, 0.6974, 0.7465, 0.6967, 0.7678, 0.7731, 0.7677, 0.7734, 0.761, 0.818, 0.7611, 0.818, 0.7555, 0.8195, 0.7694, 0.7748, 0.8009, 0.8085, 0.7965, 0.7438, 0.8336, 0.7833, 0.8009, 0.8085, 0.7694, 0.7748, 0.8336, 0.7833, 0.7965, 0.7438, 0.8234, 0.7133, 0.8657, 0.7584, 0.8718, 0.7103, 0.8657, 0.7584, 0.8234, 0.7133, 0.7555, 0.8195, 0.8007, 0.8085, 0.7693, 0.7751, 0.7963, 0.7443, 0.7693, 0.7751, 0.8007, 0.8085, 0.8331, 0.7835, 0.8331, 0.7835, 0.865, 0.7588, 0.8229, 0.7141, 0.7963, 0.7443, 0.8711, 0.7111, 0.8229, 0.7141, 0.865, 0.7588, 0.8234, 0.7133, 0.8229, 0.7141, 0.8711, 0.7111, 0.8718, 0.7103, 0.8336, 0.7833, 0.8331, 0.7835, 0.8007, 0.8085, 0.8009, 0.8085, 0.8657, 0.7584, 0.865, 0.7588, 0.8331, 0.7835, 0.8336, 0.7833, 0.7555, 0.8195, 0.7555, 0.8195, 0.7693, 0.7751, 0.7694, 0.7748, 0.7694, 0.7748, 0.7693, 0.7751, 0.7963, 0.7443, 0.7965, 0.7438, 0.7965, 0.7438, 0.7963, 0.7443, 0.8229, 0.7141, 0.8234, 0.7133, 0.8718, 0.7103, 0.8711, 0.7111, 0.865, 0.7588, 0.8657, 0.7584, 0.8009, 0.8085, 0.8007, 0.8085, 0.7555, 0.8195, 0.7555, 0.8195, 0.7561, 0.8175, 0.8029, 0.8181, 0.7796, 0.8579, 0.8404, 0.8353, 0.813, 0.8821, 0.7796, 0.8579, 0.8029, 0.8181, 0.813, 0.8821, 0.8404, 0.8353, 0.8772, 0.8523, 0.846, 0.9058, 0.8939, 0.8979, 0.846, 0.9058, 0.8772, 0.8523, 0.7561, 0.8175, 0.7795, 0.8577, 0.8026, 0.8181, 0.8398, 0.8352, 0.8026, 0.8181, 0.7795, 0.8577, 0.8127, 0.8817, 0.8127, 0.8817, 0.8454, 0.9052, 0.8764, 0.8521, 0.8398, 0.8352, 0.893, 0.8974, 0.8764, 0.8521, 0.8454, 0.9052, 0.8772, 0.8523, 0.8764, 0.8521, 0.893, 0.8974, 0.8939, 0.8979, 0.813, 0.8821, 0.8127, 0.8817, 0.7795, 0.8577, 0.7796, 0.8579, 0.846, 0.9058, 0.8454, 0.9052, 0.8127, 0.8817, 0.813, 0.8821, 0.7561, 0.8175, 0.7561, 0.8175, 0.8026, 0.8181, 0.8029, 0.8181, 0.8029, 0.8181, 0.8026, 0.8181, 0.8398, 0.8352, 0.8404, 0.8353, 0.8404, 0.8353, 0.8398, 0.8352, 0.8764, 0.8521, 0.8772, 0.8523, 0.8939, 0.8979, 0.893, 0.8974, 0.8454, 0.9052, 0.846, 0.9058, 0.7796, 0.8579, 0.7795, 0.8577, 0.7561, 0.8175, 0.7561, 0.8175, 0.758, 0.8139, 0.7697, 0.8596, 0.7248, 0.8474, 0.7628, 0.9006, 0.71, 0.8863, 0.7248, 0.8474, 0.7697, 0.8596, 0.71, 0.8863, 0.7628, 0.9006, 0.7558, 0.941, 0.6956, 0.9246, 0.7158, 0.9693, 0.6956, 0.9246, 0.7558, 0.941, 0.758, 0.8139, 0.725, 0.8472, 0.7696, 0.8593, 0.7628, 0.9001, 0.7696, 0.8593, 0.725, 0.8472, 0.7103, 0.8858, 0.7103, 0.8858, 0.696, 0.9239, 0.7558, 0.9402, 0.7628, 0.9001, 0.7161, 0.9683, 0.7558, 0.9402, 0.696, 0.9239, 0.7558, 0.941, 0.7558, 0.9402, 0.7161, 0.9683, 0.7158, 0.9693, 0.71, 0.8863, 0.7103, 0.8858, 0.725, 0.8472, 0.7248, 0.8474, 0.6956, 0.9246, 0.696, 0.9239, 0.7103, 0.8858, 0.71, 0.8863, 0.758, 0.8139, 0.758, 0.8139, 0.7696, 0.8593, 0.7697, 0.8596, 0.7697, 0.8596, 0.7696, 0.8593, 0.7628, 0.9001, 0.7628, 0.9006, 0.7628, 0.9006, 0.7628, 0.9001, 0.7558, 0.9402, 0.7558, 0.941, 0.7158, 0.9693, 0.7161, 0.9683, 0.696, 0.9239, 0.6956, 0.9246, 0.7248, 0.8474, 0.725, 0.8472, 0.758, 0.8139, 0.758, 0.8139, 0.7591, 0.8147, 0.7222, 0.8436, 0.7153, 0.7978, 0.6822, 0.8537, 0.6741, 0.8, 0.7153, 0.7978, 0.7222, 0.8436, 0.6741, 0.8, 0.6822, 0.8537, 0.6427, 0.8635, 0.6334, 0.8022, 0.601, 0.8386, 0.6334, 0.8022, 0.6427, 0.8635, 0.7591, 0.8148, 0.7156, 0.798, 0.7225, 0.8434, 0.6827, 0.8534, 0.7225, 0.8434, 0.7156, 0.798, 0.6746, 0.8001, 0.6746, 0.8001, 0.6343, 0.8023, 0.6434, 0.8632, 0.6827, 0.8534, 0.6021, 0.8384, 0.6434, 0.8632, 0.6343, 0.8023, 0.6427, 0.8635, 0.6434, 0.8632, 0.6021, 0.8384, 0.601, 0.8386, 0.6741, 0.8, 0.6746, 0.8001, 0.7156, 0.798, 0.7153, 0.7978, 0.6334, 0.8022, 0.6343, 0.8023, 0.6746, 0.8001, 0.6741, 0.8, 0.7591, 0.8147, 0.7591, 0.8148, 0.7225, 0.8434, 0.7222, 0.8436, 0.7222, 0.8436, 0.7225, 0.8434, 0.6827, 0.8534, 0.6822, 0.8537, 0.6822, 0.8537, 0.6827, 0.8534, 0.6434, 0.8632, 0.6427, 0.8635, 0.601, 0.8386, 0.6021, 0.8384, 0.6343, 0.8023, 0.6334, 0.8022, 0.7153, 0.7978, 0.7156, 0.798, 0.7591, 0.8148, 0.7591, 0.8147, 0.7633, 0.8059, 0.7146, 0.7941, 0.7467, 0.758, 0.6797, 0.7689, 0.7174, 0.7268, 0.7467, 0.758, 0.7146, 0.7941, 0.7174, 0.7268, 0.6797, 0.7689, 0.6462, 0.7451, 0.689, 0.6975, 0.6399, 0.6986, 0.689, 0.6975, 0.6462, 0.7451, 0.7635, 0.8065, 0.747, 0.7589, 0.7151, 0.7948, 0.6805, 0.7698, 0.7151, 0.7948, 0.747, 0.7589, 0.7179, 0.728, 0.7179, 0.728, 0.6897, 0.6988, 0.6471, 0.7461, 0.6805, 0.7698, 0.6409, 0.6999, 0.6471, 0.7461, 0.6897, 0.6988, 0.6462, 0.7451, 0.6471, 0.7461, 0.6409, 0.6999, 0.6399, 0.6986, 0.7174, 0.7268, 0.7179, 0.728, 0.747, 0.7589, 0.7467, 0.758, 0.689, 0.6975, 0.6897, 0.6988, 0.7179, 0.728, 0.7174, 0.7268, 0.7633, 0.8059, 0.7635, 0.8065, 0.7151, 0.7948, 0.7146, 0.7941, 0.7146, 0.7941, 0.7151, 0.7948, 0.6805, 0.7698, 0.6797, 0.7689, 0.6797, 0.7689, 0.6805, 0.7698, 0.6471, 0.7461, 0.6462, 0.7451, 0.6399, 0.6986, 0.6409, 0.6999, 0.6897, 0.6988, 0.689, 0.6975, 0.7467, 0.758, 0.747, 0.7589, 0.7635, 0.8065, 0.7633, 0.8059, 0.7579, 0.8073, 0.7482, 0.7558, 0.7956, 0.7717, 0.7586, 0.7127, 0.8142, 0.7311, 0.7956, 0.7717, 0.7482, 0.7558, 0.8142, 0.7311, 0.7586, 0.7127, 0.7692, 0.6717, 0.8323, 0.6922, 0.8141, 0.6473, 0.8323, 0.6922, 0.7692, 0.6717, 0.7581, 0.8079, 0.7956, 0.7726, 0.7485, 0.7567, 0.7588, 0.714, 0.7485, 0.7567, 0.7956, 0.7726, 0.814, 0.7322, 0.814, 0.7322, 0.8319, 0.6937, 0.7693, 0.6732, 0.7588, 0.714, 0.8139, 0.649, 0.7693, 0.6732, 0.8319, 0.6937, 0.7692, 0.6717, 0.7693, 0.6732, 0.8139, 0.649, 0.8141, 0.6473, 0.8142, 0.7311, 0.814, 0.7322, 0.7956, 0.7726, 0.7956, 0.7717, 0.8323, 0.6922, 0.8319, 0.6937, 0.814, 0.7322, 0.8142, 0.7311, 0.7579, 0.8073, 0.7581, 0.8079, 0.7485, 0.7567, 0.7482, 0.7558, 0.7482, 0.7558, 0.7485, 0.7567, 0.7588, 0.714, 0.7586, 0.7127, 0.7586, 0.7127, 0.7588, 0.714, 0.7693, 0.6732, 0.7692, 0.6717, 0.8141, 0.6473, 0.8139, 0.649, 0.8319, 0.6937, 0.8323, 0.6922, 0.7956, 0.7717, 0.7956, 0.7726, 0.7581, 0.8079, 0.7579, 0.8073, 0.7575, 0.8051, 0.8024, 0.7799, 0.8004, 0.8301, 0.8475, 0.7769, 0.8455, 0.8361, 0.8004, 0.8301, 0.8024, 0.7799, 0.8455, 0.8361, 0.8475, 0.7769, 0.8923, 0.775, 0.8905, 0.8427, 0.9334, 0.8124, 0.8905, 0.8427, 0.8923, 0.775, 0.7577, 0.8057, 0.8003, 0.8305, 0.8023, 0.7807, 0.8471, 0.7778, 0.8023, 0.7807, 0.8003, 0.8305, 0.8451, 0.8365, 0.8451, 0.8365, 0.8897, 0.843, 0.8916, 0.7758, 0.8471, 0.7778, 0.9323, 0.813, 0.8916, 0.7758, 0.8897, 0.843, 0.8923, 0.775, 0.8916, 0.7758, 0.9323, 0.813, 0.9334, 0.8124, 0.8455, 0.8361, 0.8451, 0.8365, 0.8003, 0.8305, 0.8004, 0.8301, 0.8905, 0.8427, 0.8897, 0.843, 0.8451, 0.8365, 0.8455, 0.8361, 0.7575, 0.8051, 0.7577, 0.8057, 0.8023, 0.7807, 0.8024, 0.7799, 0.8024, 0.7799, 0.8023, 0.7807, 0.8471, 0.7778, 0.8475, 0.7769, 0.8475, 0.7769, 0.8471, 0.7778, 0.8916, 0.7758, 0.8923, 0.775, 0.9334, 0.8124, 0.9323, 0.813, 0.8897, 0.843, 0.8905, 0.8427, 0.8004, 0.8301, 0.8003, 0.8305, 0.7577, 0.8057, 0.7575, 0.8051, 0.7572, 0.7997, 0.7913, 0.8358, 0.7412, 0.8469, 0.8057, 0.8793, 0.7463, 0.8924, 0.7412, 0.8469, 0.7913, 0.8358, 0.7463, 0.8924, 0.8057, 0.8793, 0.8202, 0.9235, 0.7519, 0.9385, 0.7959, 0.9749, 0.7519, 0.9385, 0.8202, 0.9235, 0.7574, 0.8004, 0.7415, 0.8473, 0.7913, 0.8362, 0.8056, 0.8794, 0.7913, 0.8362, 0.7415, 0.8473, 0.7466, 0.8924, 0.7466, 0.8924, 0.7522, 0.9381, 0.8199, 0.9233, 0.8056, 0.8794, 0.7959, 0.9743, 0.8199, 0.9233, 0.7522, 0.9381, 0.8202, 0.9235, 0.8199, 0.9233, 0.7959, 0.9743, 0.7959, 0.9749, 0.7463, 0.8924, 0.7466, 0.8924, 0.7415, 0.8473, 0.7412, 0.8469, 0.7519, 0.9385, 0.7522, 0.9381, 0.7466, 0.8924, 0.7463, 0.8924, 0.7572, 0.7997, 0.7574, 0.8004, 0.7913, 0.8362, 0.7913, 0.8358, 0.7913, 0.8358, 0.7913, 0.8362, 0.8056, 0.8794, 0.8057, 0.8793, 0.8057, 0.8793, 0.8056, 0.8794, 0.8199, 0.9233, 0.8202, 0.9235, 0.7959, 0.9749, 0.7959, 0.9743, 0.7522, 0.9381, 0.7519, 0.9385, 0.7412, 0.8469, 0.7415, 0.8473, 0.7574, 0.8004, 0.7572, 0.7997, 0.7589, 0.8007, 0.737, 0.8452, 0.7075, 0.8046, 0.7028, 0.8752, 0.6684, 0.8272, 0.7075, 0.8046, 0.737, 0.8452, 0.6684, 0.8272, 0.7028, 0.8752, 0.6692, 0.9056, 0.6302, 0.8503, 0.617, 0.9042, 0.6302, 0.8503, 0.6692, 0.9056, 0.7591, 0.8013, 0.708, 0.8053, 0.7374, 0.8456, 0.7034, 0.8754, 0.7374, 0.8456, 0.708, 0.8053, 0.6692, 0.8276, 0.6692, 0.8276, 0.6313, 0.8507, 0.67, 0.9055, 0.7034, 0.8754, 0.6182, 0.9041, 0.67, 0.9055, 0.6313, 0.8507, 0.6692, 0.9056, 0.67, 0.9055, 0.6182, 0.9041, 0.617, 0.9042, 0.6684, 0.8272, 0.6692, 0.8276, 0.708, 0.8053, 0.7075, 0.8046, 0.6302, 0.8503, 0.6313, 0.8507, 0.6692, 0.8276, 0.6684, 0.8272, 0.7589, 0.8007, 0.7591, 0.8013, 0.7374, 0.8456, 0.737, 0.8452, 0.737, 0.8452, 0.7374, 0.8456, 0.7034, 0.8754, 0.7028, 0.8752, 0.7028, 0.8752, 0.7034, 0.8754, 0.67, 0.9055, 0.6692, 0.9056, 0.617, 0.9042, 0.6182, 0.9041, 0.6313, 0.8507, 0.6302, 0.8503, 0.7075, 0.8046, 0.708, 0.8053, 0.7591, 0.8013, 0.7589, 0.8007, 0.7606, 0.8069, 0.712, 0.7845, 0.7531, 0.7534, 0.6808, 0.751, 0.7289, 0.7148, 0.7531, 0.7534, 0.712, 0.7845, 0.7289, 0.7148, 0.6808, 0.751, 0.6507, 0.7192, 0.7054, 0.6784, 0.6542, 0.6696, 0.7054, 0.6784, 0.6507, 0.7192, 0.7607, 0.8076, 0.7532, 0.7545, 0.7124, 0.7854, 0.6814, 0.7521, 0.7124, 0.7854, 0.7532, 0.7545, 0.7292, 0.7162, 0.7292, 0.7162, 0.7059, 0.68, 0.6516, 0.7205, 0.6814, 0.7521, 0.655, 0.6712, 0.6516, 0.7205, 0.7059, 0.68, 0.6507, 0.7192, 0.6516, 0.7205, 0.655, 0.6712, 0.6542, 0.6696, 0.7289, 0.7148, 0.7292, 0.7162, 0.7532, 0.7545, 0.7531, 0.7534, 0.7054, 0.6784, 0.7059, 0.68, 0.7292, 0.7162, 0.7289, 0.7148, 0.7606, 0.8069, 0.7607, 0.8076, 0.7124, 0.7854, 0.712, 0.7845, 0.712, 0.7845, 0.7124, 0.7854, 0.6814, 0.7521, 0.6808, 0.751, 0.6808, 0.751, 0.6814, 0.7521, 0.6516, 0.7205, 0.6507, 0.7192, 0.6542, 0.6696, 0.655, 0.6712, 0.7059, 0.68, 0.7054, 0.6784, 0.7531, 0.7534, 0.7532, 0.7545, 0.7607, 0.8076, 0.7606, 0.8069, 0.7544, 0.8073, 0.7549, 0.7513, 0.8012, 0.7778, 0.7747, 0.7083, 0.829, 0.7391, 0.8012, 0.7778, 0.7549, 0.7513, 0.829, 0.7391, 0.7747, 0.7083, 0.7943, 0.6677, 0.856, 0.7022, 0.8463, 0.6517, 0.856, 0.7022, 0.7943, 0.6677, 0.7546, 0.8079, 0.801, 0.7787, 0.755, 0.7524, 0.7747, 0.7098, 0.755, 0.7524, 0.801, 0.7787, 0.8286, 0.7403, 0.8286, 0.7403, 0.8554, 0.7037, 0.7941, 0.6694, 0.7747, 0.7098, 0.8458, 0.6535, 0.7941, 0.6694, 0.8554, 0.7037, 0.7943, 0.6677, 0.7941, 0.6694, 0.8458, 0.6535, 0.8463, 0.6517, 0.829, 0.7391, 0.8286, 0.7403, 0.801, 0.7787, 0.8012, 0.7778, 0.856, 0.7022, 0.8554, 0.7037, 0.8286, 0.7403, 0.829, 0.7391, 0.7544, 0.8073, 0.7546, 0.8079, 0.755, 0.7524, 0.7549, 0.7513, 0.7549, 0.7513, 0.755, 0.7524, 0.7747, 0.7098, 0.7747, 0.7083, 0.7747, 0.7083, 0.7747, 0.7098, 0.7941, 0.6694, 0.7943, 0.6677, 0.8463, 0.6517, 0.8458, 0.6535, 0.8554, 0.7037, 0.856, 0.7022, 0.8012, 0.7778, 0.801, 0.7787, 0.7546, 0.8079, 0.7544, 0.8073, 0.7544, 0.8048, 0.8066, 0.7878, 0.794, 0.8399, 0.8545, 0.794, 0.8401, 0.8556, 0.794, 0.8399, 0.8066, 0.7878, 0.8401, 0.8556, 0.8545, 0.794, 0.9018, 0.8012, 0.8859, 0.8719, 0.937, 0.849, 0.8859, 0.8719, 0.9018, 0.8012, 0.7546, 0.8055, 0.7938, 0.8404, 0.8063, 0.7886, 0.8538, 0.7948, 0.8063, 0.7886, 0.7938, 0.8404, 0.8395, 0.856, 0.8395, 0.856, 0.885, 0.8721, 0.9008, 0.802, 0.8538, 0.7948, 0.9357, 0.8494, 0.9008, 0.802, 0.885, 0.8721, 0.9018, 0.8012, 0.9008, 0.802, 0.9357, 0.8494, 0.937, 0.849, 0.8401, 0.8556, 0.8395, 0.856, 0.7938, 0.8404, 0.794, 0.8399, 0.8859, 0.8719, 0.885, 0.8721, 0.8395, 0.856, 0.8401, 0.8556, 0.7544, 0.8048, 0.7546, 0.8055, 0.8063, 0.7886, 0.8066, 0.7878, 0.8066, 0.7878, 0.8063, 0.7886, 0.8538, 0.7948, 0.8545, 0.794, 0.8545, 0.794, 0.8538, 0.7948, 0.9008, 0.802, 0.9018, 0.8012, 0.937, 0.849, 0.9357, 0.8494, 0.885, 0.8721, 0.8859, 0.8719, 0.794, 0.8399, 0.7938, 0.8404, 0.7546, 0.8055, 0.7544, 0.8048, 0.7552, 0.7992, 0.7833, 0.8441, 0.7284, 0.8453, 0.7893, 0.8927, 0.7243, 0.8941, 0.7284, 0.8453, 0.7833, 0.8441, 0.7243, 0.8941, 0.7893, 0.8927, 0.7953, 0.9422, 0.7205, 0.9437, 0.7593, 0.9909, 0.7205, 0.9437, 0.7953, 0.9422, 0.7553, 0.8, 0.7287, 0.8458, 0.7832, 0.8445, 0.7892, 0.8928, 0.7832, 0.8445, 0.7287, 0.8458, 0.7246, 0.8942, 0.7246, 0.8942, 0.7209, 0.9434, 0.7951, 0.9419, 0.7892, 0.8928, 0.7594, 0.9902, 0.7951, 0.9419, 0.7209, 0.9434, 0.7953, 0.9422, 0.7951, 0.9419, 0.7594, 0.9902, 0.7593, 0.9909, 0.7243, 0.8941, 0.7246, 0.8942, 0.7287, 0.8458, 0.7284, 0.8453, 0.7205, 0.9437, 0.7209, 0.9434, 0.7246, 0.8942, 0.7243, 0.8941, 0.7552, 0.7992, 0.7553, 0.8, 0.7832, 0.8445, 0.7833, 0.8441, 0.7833, 0.8441, 0.7832, 0.8445, 0.7892, 0.8928, 0.7893, 0.8927, 0.7893, 0.8927, 0.7892, 0.8928, 0.7951, 0.9419, 0.7953, 0.9422, 0.7593, 0.9909, 0.7594, 0.9902, 0.7209, 0.9434, 0.7205, 0.9437, 0.7284, 0.8453, 0.7287, 0.8458, 0.7553, 0.8, 0.7552, 0.7992, 0.7568, 0.8005, 0.7245, 0.8427, 0.702, 0.794, 0.6823, 0.8671, 0.6563, 0.8095, 0.702, 0.794, 0.7245, 0.8427, 0.6563, 0.8095, 0.6823, 0.8671, 0.6407, 0.8919, 0.6115, 0.8259, 0.5868, 0.8795, 0.6115, 0.8259, 0.6407, 0.8919, 0.757, 0.8012, 0.7025, 0.7948, 0.7248, 0.8431, 0.683, 0.8673, 0.7248, 0.8431, 0.7025, 0.7948, 0.6571, 0.8102, 0.6571, 0.8102, 0.6127, 0.8264, 0.6417, 0.8919, 0.683, 0.8673, 0.5882, 0.8797, 0.6417, 0.8919, 0.6127, 0.8264, 0.6407, 0.8919, 0.6417, 0.8919, 0.5882, 0.8797, 0.5868, 0.8795, 0.6563, 0.8095, 0.6571, 0.8102, 0.7025, 0.7948, 0.702, 0.794, 0.6115, 0.8259, 0.6127, 0.8264, 0.6571, 0.8102, 0.6563, 0.8095, 0.7568, 0.8005, 0.757, 0.8012, 0.7248, 0.8431, 0.7245, 0.8427, 0.7245, 0.8427, 0.7248, 0.8431, 0.683, 0.8673, 0.6823, 0.8671, 0.6823, 0.8671, 0.683, 0.8673, 0.6417, 0.8919, 0.6407, 0.8919, 0.5868, 0.8795, 0.5882, 0.8797, 0.6127, 0.8264, 0.6115, 0.8259, 0.702, 0.794, 0.7025, 0.7948, 0.757, 0.8012, 0.7568, 0.8005, 0.7555, 0.7804, 0.704, 0.8038, 0.7059, 0.7489, 0.6537, 0.8074, 0.6566, 0.7431, 0.7059, 0.7489, 0.704, 0.8038, 0.6566, 0.7431, 0.6537, 0.8074, 0.6051, 0.8121, 0.6092, 0.7391, 0.5648, 0.7787, 0.6092, 0.7391, 0.6051, 0.8121, 0.7558, 0.7815, 0.7066, 0.7503, 0.7048, 0.8048, 0.6549, 0.8084, 0.7048, 0.8048, 0.7066, 0.7503, 0.6577, 0.7445, 0.6577, 0.7445, 0.6107, 0.7406, 0.6066, 0.8131, 0.6549, 0.8084, 0.5665, 0.7798, 0.6066, 0.8131, 0.6107, 0.7406, 0.6051, 0.8121, 0.6066, 0.8131, 0.5665, 0.7798, 0.5648, 0.7787, 0.6566, 0.7431, 0.6577, 0.7445, 0.7066, 0.7503, 0.7059, 0.7489, 0.6092, 0.7391, 0.6107, 0.7406, 0.6577, 0.7445, 0.6566, 0.7431, 0.7555, 0.7804, 0.7558, 0.7815, 0.7048, 0.8048, 0.704, 0.8038, 0.704, 0.8038, 0.7048, 0.8048, 0.6549, 0.8084, 0.6537, 0.8074, 0.6537, 0.8074, 0.6549, 0.8084, 0.6066, 0.8131, 0.6051, 0.8121, 0.5648, 0.7787, 0.5665, 0.7798, 0.6107, 0.7406, 0.6092, 0.7391, 0.7059, 0.7489, 0.7066, 0.7503, 0.7558, 0.7815, 0.7555, 0.7804, 0.753, 0.7819, 0.7066, 0.7419, 0.7607, 0.721, 0.6841, 0.6969, 0.747, 0.6726, 0.7607, 0.721, 0.7066, 0.7419, 0.747, 0.6726, 0.6841, 0.6969, 0.6632, 0.6553, 0.734, 0.628, 0.6845, 0.6065, 0.734, 0.628, 0.6632, 0.6553, 0.7534, 0.7831, 0.761, 0.7226, 0.7074, 0.7434, 0.685, 0.6988, 0.7074, 0.7434, 0.761, 0.7226, 0.7474, 0.6747, 0.7474, 0.6747, 0.7345, 0.6304, 0.6643, 0.6575, 0.685, 0.6988, 0.6854, 0.609, 0.6643, 0.6575, 0.7345, 0.6304, 0.6632, 0.6553, 0.6643, 0.6575, 0.6854, 0.609, 0.6845, 0.6065, 0.747, 0.6726, 0.7474, 0.6747, 0.761, 0.7226, 0.7607, 0.721, 0.734, 0.628, 0.7345, 0.6304, 0.7474, 0.6747, 0.747, 0.6726, 0.753, 0.7819, 0.7534, 0.7831, 0.7074, 0.7434, 0.7066, 0.7419, 0.7066, 0.7419, 0.7074, 0.7434, 0.685, 0.6988, 0.6841, 0.6969, 0.6841, 0.6969, 0.685, 0.6988, 0.6643, 0.6575, 0.6632, 0.6553, 0.6845, 0.6065, 0.6854, 0.609, 0.7345, 0.6304, 0.734, 0.628, 0.7607, 0.721, 0.761, 0.7226, 0.7534, 0.7831, 0.753, 0.7819, 0.751, 0.7803, 0.7728, 0.723, 0.8088, 0.7675, 0.8103, 0.6875, 0.853, 0.7391, 0.8088, 0.7675, 0.7728, 0.723, 0.853, 0.7391, 0.8103, 0.6875, 0.8472, 0.6546, 0.8965, 0.7128, 0.9087, 0.66, 0.8965, 0.7128, 0.8472, 0.6546, 0.7513, 0.7815, 0.8087, 0.7689, 0.773, 0.7247, 0.8102, 0.6894, 0.773, 0.7247, 0.8087, 0.7689, 0.8526, 0.7407, 0.8526, 0.7407, 0.8957, 0.7146, 0.8468, 0.6568, 0.8102, 0.6894, 0.9078, 0.6621, 0.8468, 0.6568, 0.8957, 0.7146, 0.8472, 0.6546, 0.8468, 0.6568, 0.9078, 0.6621, 0.9087, 0.66, 0.853, 0.7391, 0.8526, 0.7407, 0.8087, 0.7689, 0.8088, 0.7675, 0.8965, 0.7128, 0.8957, 0.7146, 0.8526, 0.7407, 0.853, 0.7391, 0.751, 0.7803, 0.7513, 0.7815, 0.773, 0.7247, 0.7728, 0.723, 0.7728, 0.723, 0.773, 0.7247, 0.8102, 0.6894, 0.8103, 0.6875, 0.8103, 0.6875, 0.8102, 0.6894, 0.8468, 0.6568, 0.8472, 0.6546, 0.9087, 0.66, 0.9078, 0.6621, 0.8957, 0.7146, 0.8965, 0.7128, 0.8088, 0.7675, 0.8087, 0.7689, 0.7513, 0.7815, 0.751, 0.7803, 0.7472, 0.7747, 0.8057, 0.7779, 0.7695, 0.8251, 0.8517, 0.8044, 0.8091, 0.8609, 0.7695, 0.8251, 0.8057, 0.7779, 0.8091, 0.8609, 0.8517, 0.8044, 0.8982, 0.8328, 0.8496, 0.8981, 0.9153, 0.8991, 0.8496, 0.8981, 0.8982, 0.8328, 0.7476, 0.7759, 0.7697, 0.826, 0.8056, 0.7792, 0.8513, 0.8055, 0.8056, 0.7792, 0.7697, 0.826, 0.809, 0.8614, 0.809, 0.8614, 0.8491, 0.8984, 0.8973, 0.8336, 0.8513, 0.8055, 0.9143, 0.8993, 0.8973, 0.8336, 0.8491, 0.8984, 0.8982, 0.8328, 0.8973, 0.8336, 0.9143, 0.8993, 0.9153, 0.8991, 0.8091, 0.8609, 0.809, 0.8614, 0.7697, 0.826, 0.7695, 0.8251, 0.8496, 0.8981, 0.8491, 0.8984, 0.809, 0.8614, 0.8091, 0.8609, 0.7472, 0.7747, 0.7476, 0.7759, 0.8056, 0.7792, 0.8057, 0.7779, 0.8057, 0.7779, 0.8056, 0.7792, 0.8513, 0.8055, 0.8517, 0.8044, 0.8517, 0.8044, 0.8513, 0.8055, 0.8973, 0.8336, 0.8982, 0.8328, 0.9153, 0.8991, 0.9143, 0.8993, 0.8491, 0.8984, 0.8496, 0.8981, 0.7695, 0.8251, 0.7697, 0.826, 0.7476, 0.7759, 0.7472, 0.7747, 0.749, 0.7751, 0.7641, 0.8277, 0.7067, 0.8143, 0.7564, 0.8799, 0.6882, 0.8635, 0.7067, 0.8143, 0.7641, 0.8277, 0.6882, 0.8635, 0.7564, 0.8799, 0.7489, 0.9338, 0.6704, 0.9143, 0.6988, 0.9759, 0.6704, 0.9143, 0.7489, 0.9338, 0.7494, 0.7764, 0.7074, 0.8152, 0.7644, 0.8285, 0.7567, 0.8803, 0.7644, 0.8285, 0.7074, 0.8152, 0.6891, 0.864, 0.6891, 0.864, 0.6715, 0.9145, 0.7493, 0.9337, 0.7567, 0.8803, 0.6997, 0.9755, 0.7493, 0.9337, 0.6715, 0.9145, 0.7489, 0.9338, 0.7493, 0.9337, 0.6997, 0.9755, 0.6988, 0.9759, 0.6882, 0.8635, 0.6891, 0.864, 0.7074, 0.8152, 0.7067, 0.8143, 0.6704, 0.9143, 0.6715, 0.9145, 0.6891, 0.864, 0.6882, 0.8635, 0.749, 0.7751, 0.7494, 0.7764, 0.7644, 0.8285, 0.7641, 0.8277, 0.7641, 0.8277, 0.7644, 0.8285, 0.7567, 0.8803, 0.7564, 0.8799, 0.7564, 0.8799, 0.7567, 0.8803, 0.7493, 0.9337, 0.7489, 0.9338, 0.6988, 0.9759, 0.6997, 0.9755, 0.6715, 0.9145, 0.6704, 0.9143, 0.7067, 0.8143, 0.7074, 0.8152, 0.7494, 0.7764, 0.749, 0.7751, 0.7617, 0.781, 0.6996, 0.7642, 0.7388, 0.7218, 0.6554, 0.7365, 0.7017, 0.6884, 0.7388, 0.7218, 0.6996, 0.7642, 0.7017, 0.6884, 0.6554, 0.7365, 0.614, 0.7132, 0.6669, 0.6603, 0.6081, 0.6702, 0.6669, 0.6603, 0.614, 0.7132, 0.7618, 0.7835, 0.7391, 0.7247, 0.7002, 0.7669, 0.6564, 0.7394, 0.7002, 0.7669, 0.7391, 0.7247, 0.7023, 0.6916, 0.7023, 0.6916, 0.6678, 0.6636, 0.6153, 0.7163, 0.6564, 0.7394, 0.6094, 0.6734, 0.6153, 0.7163, 0.6678, 0.6636, 0.614, 0.7132, 0.6153, 0.7163, 0.6094, 0.6734, 0.6081, 0.6702, 0.7017, 0.6884, 0.7023, 0.6916, 0.7391, 0.7247, 0.7388, 0.7218, 0.6669, 0.6603, 0.6678, 0.6636, 0.7023, 0.6916, 0.7017, 0.6884, 0.7617, 0.781, 0.7618, 0.7835, 0.7002, 0.7669, 0.6996, 0.7642, 0.6996, 0.7642, 0.7002, 0.7669, 0.6564, 0.7394, 0.6554, 0.7365, 0.6554, 0.7365, 0.6564, 0.7394, 0.6153, 0.7163, 0.614, 0.7132, 0.6081, 0.6702, 0.6094, 0.6734, 0.6678, 0.6636, 0.6669, 0.6603, 0.7388, 0.7218, 0.7391, 0.7247, 0.7618, 0.7835, 0.7617, 0.781, 0.7551, 0.7738, 0.7407, 0.7095, 0.801, 0.7244, 0.7517, 0.6613, 0.8209, 0.6777, 0.801, 0.7244, 0.7407, 0.7095, 0.8209, 0.6777, 0.7517, 0.6613, 0.7624, 0.6198, 0.8395, 0.6374, 0.8137, 0.6001, 0.8395, 0.6374, 0.7624, 0.6198, 0.7553, 0.7765, 0.8008, 0.7276, 0.741, 0.7127, 0.7519, 0.6648, 0.741, 0.7127, 0.8008, 0.7276, 0.8206, 0.6812, 0.8206, 0.6812, 0.839, 0.6411, 0.7626, 0.6236, 0.7519, 0.6648, 0.8135, 0.6039, 0.7626, 0.6236, 0.839, 0.6411, 0.7624, 0.6198, 0.7626, 0.6236, 0.8135, 0.6039, 0.8137, 0.6001, 0.8209, 0.6777, 0.8206, 0.6812, 0.8008, 0.7276, 0.801, 0.7244, 0.8395, 0.6374, 0.839, 0.6411, 0.8206, 0.6812, 0.8209, 0.6777, 0.7551, 0.7738, 0.7553, 0.7765, 0.741, 0.7127, 0.7407, 0.7095, 0.7407, 0.7095, 0.741, 0.7127, 0.7519, 0.6648, 0.7517, 0.6613, 0.7517, 0.6613, 0.7519, 0.6648, 0.7626, 0.6236, 0.7624, 0.6198, 0.8137, 0.6001, 0.8135, 0.6039, 0.839, 0.6411, 0.8395, 0.6374, 0.801, 0.7244, 0.8008, 0.7276, 0.7553, 0.7765, 0.7551, 0.7738, 0.7544, 0.7712, 0.8102, 0.7332, 0.8115, 0.7914, 0.8668, 0.726, 0.8709, 0.7945, 0.8115, 0.7914, 0.8102, 0.7332, 0.8709, 0.7945, 0.8668, 0.726, 0.9226, 0.7225, 0.9299, 0.8009, 0.9789, 0.7694, 0.9299, 0.8009, 0.9226, 0.7225, 0.7547, 0.774, 0.8113, 0.794, 0.8099, 0.7363, 0.8661, 0.7291, 0.8099, 0.7363, 0.8113, 0.794, 0.8701, 0.7972, 0.8701, 0.7972, 0.9286, 0.8035, 0.9215, 0.7257, 0.8661, 0.7291, 0.9773, 0.7722, 0.9215, 0.7257, 0.9286, 0.8035, 0.9226, 0.7225, 0.9215, 0.7257, 0.9773, 0.7722, 0.9789, 0.7694, 0.8709, 0.7945, 0.8701, 0.7972, 0.8113, 0.794, 0.8115, 0.7914, 0.9299, 0.8009, 0.9286, 0.8035, 0.8701, 0.7972, 0.8709, 0.7945, 0.7544, 0.7712, 0.7547, 0.774, 0.8099, 0.7363, 0.8102, 0.7332, 0.8102, 0.7332, 0.8099, 0.7363, 0.8661, 0.7291, 0.8668, 0.726, 0.8668, 0.726, 0.8661, 0.7291, 0.9215, 0.7257, 0.9226, 0.7225, 0.9789, 0.7694, 0.9773, 0.7722, 0.9286, 0.8035, 0.9299, 0.8009, 0.8115, 0.7914, 0.8113, 0.794, 0.7547, 0.774, 0.7544, 0.7712, 0.7539, 0.7622, 0.8004, 0.7957, 0.7354, 0.8122, 0.8232, 0.8467, 0.7442, 0.8672, 0.7354, 0.8122, 0.8004, 0.7957, 0.7442, 0.8672, 0.8232, 0.8467, 0.847, 0.9041, 0.7542, 0.9288, 0.8178, 0.9822, 0.7542, 0.9288, 0.847, 0.9041, 0.7542, 0.765, 0.7358, 0.8147, 0.8003, 0.7983, 0.8228, 0.849, 0.8003, 0.7983, 0.7358, 0.8147, 0.7446, 0.8694, 0.7446, 0.8694, 0.7544, 0.9304, 0.8464, 0.9059, 0.8228, 0.849, 0.8175, 0.9833, 0.8464, 0.9059, 0.7544, 0.9304, 0.847, 0.9041, 0.8464, 0.9059, 0.8175, 0.9833, 0.8178, 0.9822, 0.7442, 0.8672, 0.7446, 0.8694, 0.7358, 0.8147, 0.7354, 0.8122, 0.7542, 0.9288, 0.7544, 0.9304, 0.7446, 0.8694, 0.7442, 0.8672, 0.7539, 0.7622, 0.7542, 0.765, 0.8003, 0.7983, 0.8004, 0.7957, 0.8004, 0.7957, 0.8003, 0.7983, 0.8228, 0.849, 0.8232, 0.8467, 0.8232, 0.8467, 0.8228, 0.849, 0.8464, 0.9059, 0.847, 0.9041, 0.8178, 0.9822, 0.8175, 0.9833, 0.7544, 0.9304, 0.7542, 0.9288, 0.7354, 0.8122, 0.7358, 0.8147, 0.7542, 0.765, 0.7539, 0.7622, 0.7561, 0.7654, 0.7298, 0.8127, 0.6904, 0.7663, 0.6852, 0.8507, 0.6397, 0.794, 0.6904, 0.7663, 0.7298, 0.8127, 0.6397, 0.794, 0.6852, 0.8507, 0.6398, 0.893, 0.5889, 0.8257, 0.5695, 0.9011, 0.5889, 0.8257, 0.6398, 0.893, 0.7563, 0.7681, 0.6912, 0.7692, 0.7303, 0.8152, 0.6861, 0.8529, 0.7303, 0.8152, 0.6912, 0.7692, 0.6409, 0.7966, 0.6409, 0.7966, 0.5906, 0.8281, 0.6411, 0.8949, 0.6861, 0.8529, 0.5714, 0.9029, 0.6411, 0.8949, 0.5906, 0.8281, 0.6398, 0.893, 0.6411, 0.8949, 0.5714, 0.9029, 0.5695, 0.9011, 0.6397, 0.794, 0.6409, 0.7966, 0.6912, 0.7692, 0.6904, 0.7663, 0.5889, 0.8257, 0.5906, 0.8281, 0.6409, 0.7966, 0.6397, 0.794, 0.7561, 0.7654, 0.7563, 0.7681, 0.7303, 0.8152, 0.7298, 0.8127, 0.7298, 0.8127, 0.7303, 0.8152, 0.6861, 0.8529, 0.6852, 0.8507, 0.6852, 0.8507, 0.6861, 0.8529, 0.6411, 0.8949, 0.6398, 0.893, 0.5695, 0.9011, 0.5714, 0.9029, 0.5906, 0.8281, 0.5889, 0.8257, 0.6904, 0.7663, 0.6912, 0.7692, 0.7563, 0.7681, 0.7561, 0.7654, 0.7587, 0.765, 0.6957, 0.7816, 0.7041, 0.7229, 0.6359, 0.7809, 0.6482, 0.7126, 0.7041, 0.7229, 0.6957, 0.7816, 0.6482, 0.7126, 0.6359, 0.7809, 0.5782, 0.7836, 0.5947, 0.7063, 0.5381, 0.7498, 0.5947, 0.7063, 0.5782, 0.7836, 0.759, 0.7678, 0.7049, 0.7261, 0.6965, 0.7844, 0.6373, 0.7837, 0.6965, 0.7844, 0.7049, 0.7261, 0.6494, 0.7158, 0.6494, 0.7158, 0.5963, 0.7096, 0.5801, 0.7863, 0.6373, 0.7837, 0.5402, 0.7527, 0.5801, 0.7863, 0.5963, 0.7096, 0.5782, 0.7836, 0.5801, 0.7863, 0.5402, 0.7527, 0.5381, 0.7498, 0.6482, 0.7126, 0.6494, 0.7158, 0.7049, 0.7261, 0.7041, 0.7229, 0.5947, 0.7063, 0.5963, 0.7096, 0.6494, 0.7158, 0.6482, 0.7126, 0.7587, 0.765, 0.759, 0.7678, 0.6965, 0.7844, 0.6957, 0.7816, 0.6957, 0.7816, 0.6965, 0.7844, 0.6373, 0.7837, 0.6359, 0.7809, 0.6359, 0.7809, 0.6373, 0.7837, 0.5801, 0.7863, 0.5782, 0.7836, 0.5381, 0.7498, 0.5402, 0.7527, 0.5963, 0.7096, 0.5947, 0.7063, 0.7041, 0.7229, 0.7049, 0.7261, 0.759, 0.7678, 0.7587, 0.765, 0.7556, 0.7587, 0.7054, 0.7074, 0.77, 0.6894, 0.6847, 0.6589, 0.7585, 0.6386, 0.77, 0.6894, 0.7054, 0.7074, 0.7585, 0.6386, 0.6847, 0.6589, 0.6663, 0.6176, 0.748, 0.5955, 0.6959, 0.5781, 0.748, 0.5955, 0.6663, 0.6176, 0.7559, 0.7617, 0.7702, 0.693, 0.7062, 0.7109, 0.6856, 0.6627, 0.7062, 0.7109, 0.7702, 0.693, 0.7588, 0.6426, 0.7588, 0.6426, 0.7483, 0.5997, 0.6673, 0.6216, 0.6856, 0.6627, 0.6966, 0.5822, 0.6673, 0.6216, 0.7483, 0.5997, 0.6663, 0.6176, 0.6673, 0.6216, 0.6966, 0.5822, 0.6959, 0.5781, 0.7585, 0.6386, 0.7588, 0.6426, 0.7702, 0.693, 0.77, 0.6894, 0.748, 0.5955, 0.7483, 0.5997, 0.7588, 0.6426, 0.7585, 0.6386, 0.7556, 0.7587, 0.7559, 0.7617, 0.7062, 0.7109, 0.7054, 0.7074, 0.7054, 0.7074, 0.7062, 0.7109, 0.6856, 0.6627, 0.6847, 0.6589, 0.6847, 0.6589, 0.6856, 0.6627, 0.6673, 0.6216, 0.6663, 0.6176, 0.6959, 0.5781, 0.6966, 0.5822, 0.7483, 0.5997, 0.748, 0.5955, 0.77, 0.6894, 0.7702, 0.693, 0.7559, 0.7617, 0.7556, 0.7587, 0.7533, 0.7569, 0.7838, 0.6923, 0.8225, 0.7415, 0.8294, 0.6574, 0.8762, 0.7133, 0.8225, 0.7415, 0.7838, 0.6923, 0.8762, 0.7133, 0.8294, 0.6574, 0.8731, 0.6282, 0.9278, 0.6899, 0.9421, 0.6431, 0.9278, 0.6899, 0.8731, 0.6282, 0.7537, 0.7599, 0.8223, 0.7448, 0.7839, 0.6959, 0.8291, 0.6612, 0.7839, 0.6959, 0.8223, 0.7448, 0.8755, 0.7168, 0.8755, 0.7168, 0.9265, 0.6935, 0.8724, 0.6322, 0.8291, 0.6612, 0.9408, 0.6469, 0.8724, 0.6322, 0.9265, 0.6935, 0.8731, 0.6282, 0.8724, 0.6322, 0.9408, 0.6469, 0.9421, 0.6431, 0.8762, 0.7133, 0.8755, 0.7168, 0.8223, 0.7448, 0.8225, 0.7415, 0.9278, 0.6899, 0.9265, 0.6935, 0.8755, 0.7168, 0.8762, 0.7133, 0.7533, 0.7569, 0.7537, 0.7599, 0.7839, 0.6959, 0.7838, 0.6923, 0.7838, 0.6923, 0.7839, 0.6959, 0.8291, 0.6612, 0.8294, 0.6574, 0.8294, 0.6574, 0.8291, 0.6612, 0.8724, 0.6322, 0.8731, 0.6282, 0.9421, 0.6431, 0.9408, 0.6469, 0.9265, 0.6935, 0.9278, 0.6899, 0.8225, 0.7415, 0.8223, 0.7448, 0.7537, 0.7599, 0.7533, 0.7569, 0.7494, 0.7481, 0.8183, 0.7498, 0.7713, 0.7992, 0.872, 0.781, 0.8168, 0.8418, 0.7713, 0.7992, 0.8183, 0.7498, 0.8168, 0.8418, 0.872, 0.781, 0.9274, 0.8174, 0.8647, 0.8901, 0.9465, 0.9022, 0.8647, 0.8901, 0.9274, 0.8174, 0.7497, 0.7512, 0.7715, 0.802, 0.818, 0.7531, 0.8712, 0.784, 0.818, 0.7531, 0.7715, 0.802, 0.8165, 0.8443, 0.8165, 0.8443, 0.8639, 0.8922, 0.9261, 0.8202, 0.8712, 0.784, 0.9449, 0.9041, 0.9261, 0.8202, 0.8639, 0.8922, 0.9274, 0.8174, 0.9261, 0.8202, 0.9449, 0.9041, 0.9465, 0.9022, 0.8168, 0.8418, 0.8165, 0.8443, 0.7715, 0.802, 0.7713, 0.7992, 0.8647, 0.8901, 0.8639, 0.8922, 0.8165, 0.8443, 0.8168, 0.8418, 0.7494, 0.7481, 0.7497, 0.7512, 0.818, 0.7531, 0.8183, 0.7498, 0.8183, 0.7498, 0.818, 0.7531, 0.8712, 0.784, 0.872, 0.781, 0.872, 0.781, 0.8712, 0.784, 0.9261, 0.8202, 0.9274, 0.8174, 0.9465, 0.9022, 0.9449, 0.9041, 0.8639, 0.8922, 0.8647, 0.8901, 0.7713, 0.7992, 0.7715, 0.802, 0.7497, 0.7512, 0.7494, 0.7481, 0.7516, 0.7506, 0.7645, 0.8037, 0.6971, 0.7846, 0.7501, 0.8619, 0.6685, 0.8376, 0.6971, 0.7846, 0.7645, 0.8037, 0.6685, 0.8376, 0.7501, 0.8619, 0.7351, 0.9271, 0.6397, 0.8971, 0.667, 0.9808, 0.6397, 0.8971, 0.7351, 0.9271, 0.7519, 0.7537, 0.6979, 0.7875, 0.7648, 0.8065, 0.7505, 0.8642, 0.7648, 0.8065, 0.6979, 0.7875, 0.6697, 0.8401, 0.6697, 0.8401, 0.6412, 0.8991, 0.7357, 0.9288, 0.7505, 0.8642, 0.6682, 0.9819, 0.7357, 0.9288, 0.6412, 0.8991, 0.7351, 0.9271, 0.7357, 0.9288, 0.6682, 0.9819, 0.667, 0.9808, 0.6685, 0.8376, 0.6697, 0.8401, 0.6979, 0.7875, 0.6971, 0.7846, 0.6397, 0.8971, 0.6412, 0.8991, 0.6697, 0.8401, 0.6685, 0.8376, 0.7516, 0.7506, 0.7519, 0.7537, 0.7648, 0.8065, 0.7645, 0.8037, 0.7645, 0.8037, 0.7648, 0.8065, 0.7505, 0.8642, 0.7501, 0.8619, 0.7501, 0.8619, 0.7505, 0.8642, 0.7357, 0.9288, 0.7351, 0.9271, 0.667, 0.9808, 0.6682, 0.9819, 0.6412, 0.8991, 0.6397, 0.8971, 0.6971, 0.7846, 0.6979, 0.7875, 0.7519, 0.7537, 0.7516, 0.7506])
me_crotonmesh.materials.append(mat_crotonmat)
me_crotonmesh.use_remesh_preserve_volume = False
me_crotonmesh.use_remesh_preserve_attributes = False
me_crotonmesh.use_mirror_vertex_groups = False
me_crotonmesh.update()

# ---- objects
ob_croton = bpy.data.objects.new('croton', me_crotonmesh)

# ---- transforms, parenting, visibility, modifiers, constraints
ob_croton.location = (0.0, 0.0, 0.0)
ob_croton.lineart.crease_threshold = 0.0

# ---- collection membership
col_collection_1.objects.link(ob_croton)

# ---- scene / render settings (as saved in the file)
scene.frame_start = 1; scene.frame_end = 250; scene.frame_set(1)
scene.render.engine = 'BLENDER_EEVEE_NEXT'
scene.render.resolution_percentage = 50
scene.render.dither_intensity = 0.0
scene.cycles.use_denoising = False
scene.cycles.samples = 10
scene.cycles.sampling_pattern = 'TABULATED_SOBOL'
scene.cycles.light_sampling_threshold = 0.0
scene.cycles.use_adaptive_sampling = False
scene.cycles.use_light_tree = False
scene.cycles.blur_glossy = 0.0
scene.cycles.pixel_filter_type = 'GAUSSIAN'
scene.cycles.sample_clamp_indirect = 0.0
scene.view_settings.view_transform = 'Standard'
bpy.context.view_layer.update()

# ---- added for rendering (the .blend has no active camera and no usable light): camera, sun
cam_auto = bpy.data.cameras.new('AutoCamera')
cam_auto.lens = 50.0
cam_auto.sensor_width = 36.0
cam_auto.clip_end = 1000.0
ob_auto_camera = bpy.data.objects.new('AutoCamera', cam_auto)
scene.collection.objects.link(ob_auto_camera)
ob_auto_camera.location = (2.40555, -2.96898, 2.89192)
ob_auto_camera.rotation_euler = (1.09748, -7.21219e-08, 0.694738)
scene.camera = ob_auto_camera
light_auto_sun = bpy.data.lights.new('AutoSun', 'SUN')
light_auto_sun.energy = 3.0
light_auto_sun.angle = 0.0523599
ob_auto_sun = bpy.data.objects.new('AutoSun', light_auto_sun)
scene.collection.objects.link(ob_auto_sun)
ob_auto_sun.rotation_euler = (0.872665, 0.174533, 0.523599)
bpy.context.view_layer.update()
